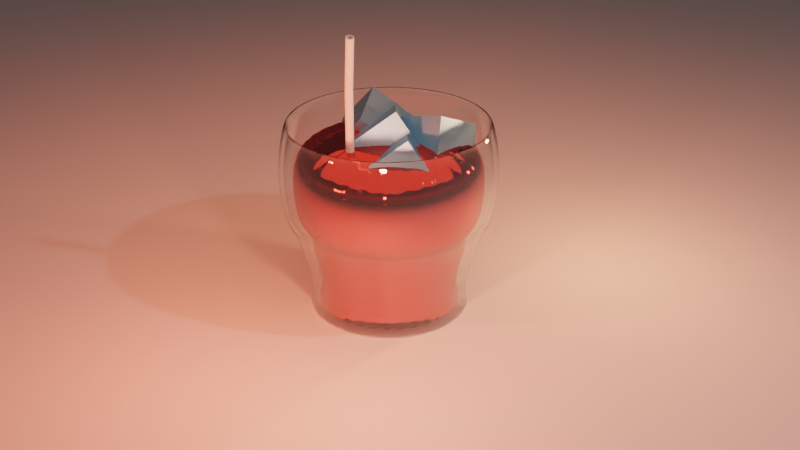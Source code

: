 # Source: juiceglass1.blend  (saved by Blender 3.4.6; exported with 4.5.12 LTS)
import bpy
from mathutils import Matrix  # noqa: F401  (used for matrix-valued properties, if any)

bpy.ops.wm.read_factory_settings(use_empty=True)
scene = bpy.context.scene
scene.name = 'Scene'

# ---- collections
col_collection = bpy.data.collections.new('Collection'); scene.collection.children.link(col_collection)

# ---- materials (node trees are filled in below, after node groups)
mat_material_001 = bpy.data.materials.new('Material.001')
mat_material_001.use_transparent_shadow = False
mat_material_002 = bpy.data.materials.new('Material.002')
mat_material_002.use_transparent_shadow = False
mat_material_003 = bpy.data.materials.new('Material.003')
mat_material_003.use_transparent_shadow = False

# ---- node groups
ng_auto_smooth = bpy.data.node_groups.new('Auto Smooth', 'GeometryNodeTree')
_s = ng_auto_smooth.interface.new_socket(name='Geometry', in_out='OUTPUT', socket_type='NodeSocketGeometry')
_s = ng_auto_smooth.interface.new_socket(name='Geometry', in_out='INPUT', socket_type='NodeSocketGeometry')
_s = ng_auto_smooth.interface.new_socket(name='Angle', in_out='INPUT', socket_type='NodeSocketFloat')
_s.subtype = 'ANGLE'
_s.min_value = 0.0
_s.max_value = 3.142
ng_auto_smooth.is_modifier = True
_N = ng_auto_smooth.nodes; _L = ng_auto_smooth.links
n0 = _N.new('NodeGroupOutput'); n0.name = 'Group Output'; n0.location = (480, -100)
n1 = _N.new('NodeGroupInput'); n1.name = 'Group Input'; n1.location = (-420, -300)
n2 = _N.new('NodeGroupInput'); n2.name = 'Group Input.001'; n2.location = (-60, -100)
n3 = _N.new('GeometryNodeSetShadeSmooth'); n3.name = 'Set Shade Smooth'; n3.location = (120, -100)
n3.domain = 'EDGE'
n4 = _N.new('GeometryNodeSetShadeSmooth'); n4.name = 'Set Shade Smooth.001'; n4.location = (300, -100)
n5 = _N.new('GeometryNodeInputMeshEdgeAngle'); n5.name = 'Edge Angle'; n5.location = (-420, -220)
n6 = _N.new('GeometryNodeInputEdgeSmooth'); n6.name = 'Is Edge Smooth'; n6.location = (-60, -160)
n7 = _N.new('GeometryNodeInputShadeSmooth'); n7.name = 'Is Face Smooth'; n7.location = (-240, -340)
n8 = _N.new('FunctionNodeBooleanMath'); n8.name = 'Boolean Math'; n8.location = (-60, -220)
n9 = _N.new('FunctionNodeCompare'); n9.name = 'Compare'; n9.location = (-240, -180)
n9.operation = 'LESS_EQUAL'
_L.new(n5.outputs[0], n9.inputs[0])
_L.new(n4.outputs[0], n0.inputs[0])
_L.new(n1.outputs[1], n9.inputs[1])
_L.new(n9.outputs[0], n8.inputs[0])
_L.new(n7.outputs[0], n8.inputs[1])
_L.new(n2.outputs[0], n3.inputs[0])
_L.new(n6.outputs[0], n3.inputs[1])
_L.new(n3.outputs[0], n4.inputs[0])
_L.new(n8.outputs[0], n3.inputs[2])
n0.is_active_output = True

# ---- material node trees
mat_material_001.use_nodes = True; mat_material_001.node_tree.nodes.clear()
_N = mat_material_001.node_tree.nodes; _L = mat_material_001.node_tree.links
n0 = _N.new('ShaderNodeOutputMaterial'); n0.name = 'Material Output'; n0.location = (300, 300)
n1 = _N.new('ShaderNodeBsdfGlass'); n1.name = 'Glass BSDF'; n1.location = (10, 300)
n1.distribution = 'BECKMANN'
n1.inputs[2].default_value = 1.45
_L.new(n1.outputs[0], n0.inputs[0])
n0.is_active_output = True
mat_material_002.use_nodes = True; mat_material_002.node_tree.nodes.clear()
_N = mat_material_002.node_tree.nodes; _L = mat_material_002.node_tree.links
n0 = _N.new('ShaderNodeOutputMaterial'); n0.name = 'Material Output'; n0.location = (300, 300)
n1 = _N.new('ShaderNodeBsdfAnisotropic'); n1.name = 'Glossy BSDF'; n1.location = (10, 300)
n1.distribution = 'GGX'
n1.inputs[0].default_value = (0.8, 0.1192, 0.1166, 1.0)
n1.inputs[1].default_value = 0.0
_L.new(n1.outputs[0], n0.inputs[0])
n0.is_active_output = True
mat_material_003.use_nodes = True; mat_material_003.node_tree.nodes.clear()
_N = mat_material_003.node_tree.nodes; _L = mat_material_003.node_tree.links
n0 = _N.new('ShaderNodeOutputMaterial'); n0.name = 'Material Output'; n0.location = (300, 300)
n1 = _N.new('ShaderNodeBsdfAnisotropic'); n1.name = 'Glossy BSDF'; n1.location = (10, 300)
n1.distribution = 'GGX'
n1.inputs[0].default_value = (0.226, 0.571, 0.8, 1.0)
_L.new(n1.outputs[0], n0.inputs[0])
n0.is_active_output = True

# ---- world
world_world = bpy.data.worlds.new('World'); scene.world = world_world
world_world.use_nodes = True; world_world.node_tree.nodes.clear()
_N = world_world.node_tree.nodes; _L = world_world.node_tree.links
n0 = _N.new('ShaderNodeOutputWorld'); n0.name = 'World Output'; n0.location = (300, 300)
n1 = _N.new('ShaderNodeBackground'); n1.name = 'Background'; n1.location = (10, 300)
n1.inputs[0].default_value = (0.05088, 0.05088, 0.05088, 1.0)
_L.new(n1.outputs[0], n0.inputs[0])
n0.is_active_output = True
world_world.color = (0.05088, 0.05088, 0.05088)
world_world.use_sun_shadow = False
world_world.sun_shadow_jitter_overblur = 0.0

# ---- cameras
cam_camera = bpy.data.cameras.new('Camera')
cam_camera.clip_end = 100.0
cam_camera.ortho_scale = 7.314

# ---- lights
light_light = bpy.data.lights.new('Light', 'POINT')
light_light.transmission_factor = 0.0
light_light.energy = 240.0
light_light.shadow_soft_size = 0.1
light_light.shadow_maximum_resolution = 0.006
light_light.use_absolute_resolution = True
light_area = bpy.data.lights.new('Area', 'AREA')
light_area.color = (1.0, 0.2095, 0.09432)
light_area.transmission_factor = 0.0
light_area.energy = 353.4
light_area.shadow_soft_size = 1.0
light_area.shadow_maximum_resolution = 0.006
light_area.use_absolute_resolution = True
light_area.size = 1.0
light_area.size_y = 1.0
light_light_001 = bpy.data.lights.new('Light.001', 'POINT')
light_light_001.color = (1.0, 0.2637, 0.1624)
light_light_001.transmission_factor = 0.0
light_light_001.energy = 240.0
light_light_001.shadow_soft_size = 0.1
light_light_001.shadow_maximum_resolution = 0.006
light_light_001.use_absolute_resolution = True
light_light_002 = bpy.data.lights.new('Light.002', 'POINT')
light_light_002.color = (1.0, 0.2981, 0.145)
light_light_002.transmission_factor = 0.0
light_light_002.energy = 240.0
light_light_002.shadow_soft_size = 0.1
light_light_002.shadow_maximum_resolution = 0.006
light_light_002.use_absolute_resolution = True
light_light_003 = bpy.data.lights.new('Light.003', 'POINT')
light_light_003.color = (1.0, 0.1384, 0.07619)
light_light_003.transmission_factor = 0.0
light_light_003.energy = 240.0
light_light_003.shadow_soft_size = 0.1
light_light_003.shadow_maximum_resolution = 0.006
light_light_003.use_absolute_resolution = True

# ---- meshes
me_plane = bpy.data.meshes.new('Plane')
me_plane.from_pydata([(-1.0, -1.0, 0.0), (1.0, -1.0, 0.0), (-1.0, 1.0, 0.0), (1.0, 1.0, 0.0)], [], [(0, 1, 3, 2)])
_uv = me_plane.uv_layers.new(name='UVMap')
_uv.uv.foreach_set('vector', [0.0, 0.0, 1.0, 0.0, 1.0, 1.0, 0.0, 1.0])
me_plane.update()
me_cylinder_001 = bpy.data.meshes.new('Cylinder.001')
me_cylinder_001.from_pydata([(0.0, -1.142, -1.0), (0.0, 1.0, 1.0), (-0.2228, -1.12, -1.0), (0.1951, 0.9808, 1.0), (-0.4371, -1.055, -1.0), (0.3827, 0.9239, 1.0), (-0.6346, -0.9497, -1.0), (0.5556, 0.8315, 1.0), (-0.8077, -0.8077, -1.0), (0.7071, 0.7071, 1.0), (-0.9497, -0.6346, -1.0), (0.8315, 0.5556, 1.0), (-1.055, -0.4371, -1.0), (0.9239, 0.3827, 1.0), (-1.12, -0.2228, -1.0), (0.9808, 0.1951, 1.0), (-1.142, 0.0, -1.0), (1.0, 0.0, 1.0), (-1.12, 0.2228, -1.0), (0.9808, -0.1951, 1.0), (-1.055, 0.4371, -1.0), (0.9239, -0.3827, 1.0), (-0.9497, 0.6346, -1.0), (0.8315, -0.5556, 1.0), (-0.8077, 0.8077, -1.0), (0.7071, -0.7071, 1.0), (-0.6346, 0.9497, -1.0), (0.5556, -0.8315, 1.0), (-0.4371, 1.055, -1.0), (0.3827, -0.9239, 1.0), (-0.2228, 1.12, -1.0), (0.1951, -0.9808, 1.0), (0.0, 1.142, -1.0), (0.0, -1.0, 1.0), (0.2228, 1.12, -1.0), (-0.1951, -0.9808, 1.0), (0.4371, 1.055, -1.0), (-0.3827, -0.9239, 1.0), (0.6346, 0.9497, -1.0), (-0.5556, -0.8315, 1.0), (0.8077, 0.8077, -1.0), (-0.7071, -0.7071, 1.0), (0.9497, 0.6346, -1.0), (-0.8315, -0.5556, 1.0), (1.055, 0.4371, -1.0), (-0.9239, -0.3827, 1.0), (1.12, 0.2228, -1.0), (-0.9808, -0.1951, 1.0), (1.142, 0.0, -1.0), (-1.0, 0.0, 1.0), (1.12, -0.2228, -1.0), (-0.9808, 0.1951, 1.0), (1.055, -0.4371, -1.0), (-0.9239, 0.3827, 1.0), (0.9497, -0.6346, -1.0), (-0.8315, 0.5556, 1.0), (0.8077, -0.8077, -1.0), (-0.7071, 0.7071, 1.0), (0.6346, -0.9497, -1.0), (-0.5556, 0.8315, 1.0), (0.4371, -1.055, -1.0), (-0.3827, 0.9239, 1.0), (0.2228, -1.12, -1.0), (-0.1951, 0.9808, 1.0), (3.956e-09, 0.6733, -1.0), (0.1313, 0.6603, -1.0), (0.2577, 0.622, -1.0), (0.3741, 0.5598, -1.0), (0.4761, 0.4761, -1.0), (0.5598, 0.3741, -1.0), (0.622, 0.2577, -1.0), (0.6603, 0.1313, -1.0), (0.6733, 4.869e-09, -1.0), (0.6603, -0.1313, -1.0), (0.622, -0.2577, -1.0), (0.5598, -0.3741, -1.0), (0.4761, -0.4761, -1.0), (0.3741, -0.5598, -1.0), (0.2577, -0.622, -1.0), (0.1313, -0.6603, -1.0), (3.956e-09, -0.6733, -1.0), (-0.1313, -0.6603, -1.0), (-0.2577, -0.622, -1.0), (-0.3741, -0.5598, -1.0), (-0.4761, -0.4761, -1.0), (-0.5598, -0.3741, -1.0), (-0.622, -0.2577, -1.0), (-0.6603, -0.1313, -1.0), (-0.6733, 4.869e-09, -1.0), (-0.6603, 0.1313, -1.0), (-0.622, 0.2577, -1.0), (-0.5598, 0.3741, -1.0), (-0.4761, 0.4761, -1.0), (-0.3741, 0.5598, -1.0), (-0.2577, 0.622, -1.0), (-0.1313, 0.6603, -1.0), (-3.162e-10, 1.018, -0.01545), (0.1985, 0.9981, -0.01545), (0.3894, 0.9402, -0.01545), (0.5654, 0.8461, -0.01545), (0.7196, 0.7196, -0.01545), (0.8461, 0.5654, -0.01545), (0.9402, 0.3894, -0.01545), (0.9981, 0.1985, -0.01545), (1.018, 1.376e-09, -0.01545), (0.9981, -0.1985, -0.01545), (0.9402, -0.3894, -0.01545), (0.8461, -0.5654, -0.01545), (0.7196, -0.7196, -0.01545), (0.5654, -0.8461, -0.01545), (0.3894, -0.9402, -0.01545), (0.1985, -0.9981, -0.01545), (-3.162e-10, -1.018, -0.01545), (-0.1985, -0.9981, -0.01545), (-0.3894, -0.9402, -0.01545), (-0.5654, -0.8461, -0.01545), (-0.7196, -0.7196, -0.01545), (-0.8461, -0.5654, -0.01545), (-0.9402, -0.3894, -0.01545), (-0.9981, -0.1985, -0.01545), (-1.018, 1.376e-09, -0.01545), (-0.9981, 0.1985, -0.01545), (-0.9402, 0.3894, -0.01545), (-0.8461, 0.5654, -0.01545), (-0.7196, 0.7196, -0.01545), (-0.5654, 0.8461, -0.01545), (-0.3894, 0.9402, -0.01545), (-0.1985, 0.9981, -0.01545), (0.181, 0.9102, -0.01545), (0.3551, 0.8574, -0.01545), (0.5156, 0.7716, -0.01545), (0.6562, 0.6562, -0.01545), (0.7716, 0.5156, -0.01545), (0.8574, 0.3551, -0.01545), (0.9102, 0.181, -0.01545), (0.928, 1.255e-09, -0.01545), (0.9102, -0.181, -0.01545), (0.8574, -0.3551, -0.01545), (0.7716, -0.5156, -0.01545), (0.6562, -0.6562, -0.01545), (0.5156, -0.7716, -0.01545), (0.3551, -0.8574, -0.01545), (0.181, -0.9102, -0.01545), (-2.892e-10, -0.928, -0.01545), (-0.181, -0.9102, -0.01545), (-0.3551, -0.8574, -0.01545), (-0.5156, -0.7716, -0.01545), (-0.6562, -0.6562, -0.01545), (-0.7716, -0.5156, -0.01545), (-0.8574, -0.3551, -0.01545), (-0.9102, -0.181, -0.01545), (-0.928, 1.255e-09, -0.01545), (-0.9102, 0.181, -0.01545), (-0.8574, 0.3551, -0.01545), (-0.7716, 0.5156, -0.01545), (-0.6562, 0.6562, -0.01545), (-0.5156, 0.7716, -0.01545), (-0.3551, 0.8574, -0.01545), (-0.181, 0.9102, -0.01545), (-2.892e-10, 0.928, -0.01545), (-5.349e-10, 1.087, 0.4842), (0.2121, 1.066, 0.4842), (0.4161, 1.005, 0.4842), (0.6041, 0.9041, 0.4842), (0.7689, 0.7689, 0.4842), (0.9041, 0.6041, 0.4842), (1.005, 0.4161, 0.4842), (1.066, 0.2121, 0.4842), (1.087, 2.201e-09, 0.4842), (1.066, -0.2121, 0.4842), (1.005, -0.4161, 0.4842), (0.9041, -0.6041, 0.4842), (0.7689, -0.7689, 0.4842), (0.6041, -0.9041, 0.4842), (0.4161, -1.005, 0.4842), (0.2121, -1.066, 0.4842), (-5.349e-10, -1.087, 0.4842), (-0.2121, -1.066, 0.4842), (-0.4161, -1.005, 0.4842), (-0.6041, -0.9041, 0.4842), (-0.7689, -0.7689, 0.4842), (-0.9041, -0.6041, 0.4842), (-1.005, -0.4161, 0.4842), (-1.066, -0.2121, 0.4842), (-1.087, 2.201e-09, 0.4842), (-1.066, 0.2121, 0.4842), (-1.005, 0.4161, 0.4842), (-0.9041, 0.6041, 0.4842), (-0.7689, 0.7689, 0.4842), (-0.6041, 0.9041, 0.4842), (-0.4161, 1.005, 0.4842), (-0.2121, 1.066, 0.4842), (0.0, 1.0, -1.0), (0.1951, 0.9808, -1.0), (0.3827, 0.9239, -1.0), (0.5556, 0.8315, -1.0), (0.7071, 0.7071, -1.0), (0.8315, 0.5556, -1.0), (0.9239, 0.3827, -1.0), (0.9808, 0.1951, -1.0), (1.0, 0.0, -1.0), (0.9808, -0.1951, -1.0), (0.9239, -0.3827, -1.0), (0.8315, -0.5556, -1.0), (0.7071, -0.7071, -1.0), (0.5556, -0.8315, -1.0), (0.3827, -0.9239, -1.0), (0.1951, -0.9808, -1.0), (0.0, -1.0, -1.0), (-0.1951, -0.9808, -1.0), (-0.3827, -0.9239, -1.0), (-0.5556, -0.8315, -1.0), (-0.7071, -0.7071, -1.0), (-0.8315, -0.5556, -1.0), (-0.9239, -0.3827, -1.0), (-0.9808, -0.1951, -1.0), (-1.0, 0.0, -1.0), (-0.9808, 0.1951, -1.0), (-0.9239, 0.3827, -1.0), (-0.8315, 0.5556, -1.0), (-0.7071, 0.7071, -1.0), (-0.5556, 0.8315, -1.0), (-0.3827, 0.9239, -1.0), (-0.1951, 0.9808, -1.0)], [], [(160, 1, 3, 161), (161, 3, 5, 162), (162, 5, 7, 163), (163, 7, 9, 164), (164, 9, 11, 165), (165, 11, 13, 166), (166, 13, 15, 167), (167, 15, 17, 168), (168, 17, 19, 169), (169, 19, 21, 170), (170, 21, 23, 171), (171, 23, 25, 172), (172, 25, 27, 173), (173, 27, 29, 174), (174, 29, 31, 175), (175, 31, 33, 176), (176, 33, 35, 177), (177, 35, 37, 178), (178, 37, 39, 179), (179, 39, 41, 180), (180, 41, 43, 181), (181, 43, 45, 182), (182, 45, 47, 183), (183, 47, 49, 184), (184, 49, 51, 185), (185, 51, 53, 186), (186, 53, 55, 187), (187, 55, 57, 188), (188, 57, 59, 189), (189, 59, 61, 190), (190, 61, 63, 191), (191, 63, 1, 160), (0, 2, 4, 6, 8, 10, 12, 14, 16, 18, 20, 22, 24, 26, 28, 30, 32, 34, 36, 38, 40, 42, 44, 46, 48, 50, 52, 54, 56, 58, 60, 62), (223, 95, 64, 192), (222, 94, 95, 223), (221, 93, 94, 222), (220, 92, 93, 221), (219, 91, 92, 220), (218, 90, 91, 219), (217, 89, 90, 218), (216, 88, 89, 217), (215, 87, 88, 216), (214, 86, 87, 215), (213, 85, 86, 214), (212, 84, 85, 213), (211, 83, 84, 212), (210, 82, 83, 211), (209, 81, 82, 210), (208, 80, 81, 209), (207, 79, 80, 208), (206, 78, 79, 207), (205, 77, 78, 206), (204, 76, 77, 205), (203, 75, 76, 204), (202, 74, 75, 203), (201, 73, 74, 202), (200, 72, 73, 201), (199, 71, 72, 200), (198, 70, 71, 199), (197, 69, 70, 198), (196, 68, 69, 197), (195, 67, 68, 196), (194, 66, 67, 195), (193, 65, 66, 194), (192, 64, 65, 193), (158, 127, 96, 159), (157, 126, 127, 158), (156, 125, 126, 157), (155, 124, 125, 156), (154, 123, 124, 155), (153, 122, 123, 154), (152, 121, 122, 153), (151, 120, 121, 152), (150, 119, 120, 151), (149, 118, 119, 150), (148, 117, 118, 149), (147, 116, 117, 148), (146, 115, 116, 147), (145, 114, 115, 146), (144, 113, 114, 145), (143, 112, 113, 144), (142, 111, 112, 143), (141, 110, 111, 142), (140, 109, 110, 141), (139, 108, 109, 140), (138, 107, 108, 139), (137, 106, 107, 138), (136, 105, 106, 137), (135, 104, 105, 136), (134, 103, 104, 135), (133, 102, 103, 134), (132, 101, 102, 133), (131, 100, 101, 132), (130, 99, 100, 131), (129, 98, 99, 130), (128, 97, 98, 129), (159, 96, 97, 128), (64, 159, 128, 65), (65, 128, 129, 66), (66, 129, 130, 67), (67, 130, 131, 68), (68, 131, 132, 69), (69, 132, 133, 70), (70, 133, 134, 71), (71, 134, 135, 72), (72, 135, 136, 73), (73, 136, 137, 74), (74, 137, 138, 75), (75, 138, 139, 76), (76, 139, 140, 77), (77, 140, 141, 78), (78, 141, 142, 79), (79, 142, 143, 80), (80, 143, 144, 81), (81, 144, 145, 82), (82, 145, 146, 83), (83, 146, 147, 84), (84, 147, 148, 85), (85, 148, 149, 86), (86, 149, 150, 87), (87, 150, 151, 88), (88, 151, 152, 89), (89, 152, 153, 90), (90, 153, 154, 91), (91, 154, 155, 92), (92, 155, 156, 93), (93, 156, 157, 94), (94, 157, 158, 95), (95, 158, 159, 64), (127, 191, 160, 96), (126, 190, 191, 127), (125, 189, 190, 126), (124, 188, 189, 125), (123, 187, 188, 124), (122, 186, 187, 123), (121, 185, 186, 122), (120, 184, 185, 121), (119, 183, 184, 120), (118, 182, 183, 119), (117, 181, 182, 118), (116, 180, 181, 117), (115, 179, 180, 116), (114, 178, 179, 115), (113, 177, 178, 114), (112, 176, 177, 113), (111, 175, 176, 112), (110, 174, 175, 111), (109, 173, 174, 110), (108, 172, 173, 109), (107, 171, 172, 108), (106, 170, 171, 107), (105, 169, 170, 106), (104, 168, 169, 105), (103, 167, 168, 104), (102, 166, 167, 103), (101, 165, 166, 102), (100, 164, 165, 101), (99, 163, 164, 100), (98, 162, 163, 99), (97, 161, 162, 98), (96, 160, 161, 97), (2, 0, 192, 193), (4, 2, 193, 194), (6, 4, 194, 195), (8, 6, 195, 196), (10, 8, 196, 197), (12, 10, 197, 198), (14, 12, 198, 199), (16, 14, 199, 200), (18, 16, 200, 201), (20, 18, 201, 202), (22, 20, 202, 203), (24, 22, 203, 204), (26, 24, 204, 205), (28, 26, 205, 206), (30, 28, 206, 207), (32, 30, 207, 208), (34, 32, 208, 209), (36, 34, 209, 210), (38, 36, 210, 211), (40, 38, 211, 212), (42, 40, 212, 213), (44, 42, 213, 214), (46, 44, 214, 215), (48, 46, 215, 216), (50, 48, 216, 217), (52, 50, 217, 218), (54, 52, 218, 219), (56, 54, 219, 220), (58, 56, 220, 221), (60, 58, 221, 222), (62, 60, 222, 223), (0, 62, 223, 192)])
me_cylinder_001.polygons.foreach_set('use_smooth', [True] * 193)
_uv = me_cylinder_001.uv_layers.new(name='UVMap')
_uv.uv.foreach_set('vector', [1.0, 0.8711, 1.0, 1.0, 0.9688, 1.0, 0.9688, 0.8711, 0.9688, 0.8711, 0.9688, 1.0, 0.9375, 1.0, 0.9375, 0.8711, 0.9375, 0.8711, 0.9375, 1.0, 0.9062, 1.0, 0.9062, 0.8711, 0.9062, 0.8711, 0.9062, 1.0, 0.875, 1.0, 0.875, 0.8711, 0.875, 0.8711, 0.875, 1.0, 0.8438, 1.0, 0.8438, 0.8711, 0.8438, 0.8711, 0.8438, 1.0, 0.8125, 1.0, 0.8125, 0.8711, 0.8125, 0.8711, 0.8125, 1.0, 0.7812, 1.0, 0.7812, 0.8711, 0.7812, 0.8711, 0.7812, 1.0, 0.75, 1.0, 0.75, 0.8711, 0.75, 0.8711, 0.75, 1.0, 0.7188, 1.0, 0.7188, 0.8711, 0.7188, 0.8711, 0.7188, 1.0, 0.6875, 1.0, 0.6875, 0.8711, 0.6875, 0.8711, 0.6875, 1.0, 0.6562, 1.0, 0.6562, 0.8711, 0.6562, 0.8711, 0.6562, 1.0, 0.625, 1.0, 0.625, 0.8711, 0.625, 0.8711, 0.625, 1.0, 0.5938, 1.0, 0.5938, 0.8711, 0.5938, 0.8711, 0.5938, 1.0, 0.5625, 1.0, 0.5625, 0.8711, 0.5625, 0.8711, 0.5625, 1.0, 0.5312, 1.0, 0.5312, 0.8711, 0.5312, 0.8711, 0.5312, 1.0, 0.5, 1.0, 0.5, 0.8711, 0.5, 0.8711, 0.5, 1.0, 0.4688, 1.0, 0.4688, 0.8711, 0.4688, 0.8711, 0.4688, 1.0, 0.4375, 1.0, 0.4375, 0.8711, 0.4375, 0.8711, 0.4375, 1.0, 0.4062, 1.0, 0.4062, 0.8711, 0.4062, 0.8711, 0.4062, 1.0, 0.375, 1.0, 0.375, 0.8711, 0.375, 0.8711, 0.375, 1.0, 0.3438, 1.0, 0.3438, 0.8711, 0.3438, 0.8711, 0.3438, 1.0, 0.3125, 1.0, 0.3125, 0.8711, 0.3125, 0.8711, 0.3125, 1.0, 0.2812, 1.0, 0.2812, 0.8711, 0.2812, 0.8711, 0.2812, 1.0, 0.25, 1.0, 0.25, 0.8711, 0.25, 0.8711, 0.25, 1.0, 0.2188, 1.0, 0.2188, 0.8711, 0.2188, 0.8711, 0.2188, 1.0, 0.1875, 1.0, 0.1875, 0.8711, 0.1875, 0.8711, 0.1875, 1.0, 0.1562, 1.0, 0.1562, 0.8711, 0.1562, 0.8711, 0.1562, 1.0, 0.125, 1.0, 0.125, 0.8711, 0.125, 0.8711, 0.125, 1.0, 0.09375, 1.0, 0.09375, 0.8711, 0.09375, 0.8711, 0.09375, 1.0, 0.0625, 1.0, 0.0625, 0.8711, 0.0625, 0.8711, 0.0625, 1.0, 0.03125, 1.0, 0.03125, 0.8711, 0.03125, 0.8711, 0.03125, 1.0, 0.0, 1.0, 0.0, 0.8711, 0.75, -0.02414, 0.6965, -0.01887, 0.6451, -0.003269, 0.5977, 0.02206, 0.5562, 0.05616, 0.5221, 0.0977, 0.4967, 0.1451, 0.4811, 0.1965, 0.4759, 0.25, 0.4811, 0.3035, 0.4967, 0.3549, 0.5221, 0.4023, 0.5562, 0.4438, 0.5977, 0.4779, 0.6451, 0.5033, 0.6965, 0.5189, 0.75, 0.5241, 0.8035, 0.5189, 0.8549, 0.5033, 0.9023, 0.4779, 0.9438, 0.4438, 0.9779, 0.4023, 1.003, 0.3549, 1.019, 0.3035, 1.024, 0.25, 1.019, 0.1965, 1.003, 0.1451, 0.9779, 0.0977, 0.9438, 0.05616, 0.9023, 0.02206, 0.8549, -0.003269, 0.8035, -0.01887, 0.03125, 0.5, 0.03125, 0.5, 0.0, 0.5, 0.0, 0.5, 0.0625, 0.5, 0.0625, 0.5, 0.03125, 0.5, 0.03125, 0.5, 0.09375, 0.5, 0.09375, 0.5, 0.0625, 0.5, 0.0625, 0.5, 0.125, 0.5, 0.125, 0.5, 0.09375, 0.5, 0.09375, 0.5, 0.1562, 0.5, 0.1562, 0.5, 0.125, 0.5, 0.125, 0.5, 0.1875, 0.5, 0.1875, 0.5, 0.1562, 0.5, 0.1562, 0.5, 0.2188, 0.5, 0.2188, 0.5, 0.1875, 0.5, 0.1875, 0.5, 0.25, 0.5, 0.25, 0.5, 0.2188, 0.5, 0.2188, 0.5, 0.2812, 0.5, 0.2812, 0.5, 0.25, 0.5, 0.25, 0.5, 0.3125, 0.5, 0.3125, 0.5, 0.2812, 0.5, 0.2812, 0.5, 0.3438, 0.5, 0.3438, 0.5, 0.3125, 0.5, 0.3125, 0.5, 0.375, 0.5, 0.375, 0.5, 0.3438, 0.5, 0.3438, 0.5, 0.4062, 0.5, 0.4062, 0.5, 0.375, 0.5, 0.375, 0.5, 0.4375, 0.5, 0.4375, 0.5, 0.4062, 0.5, 0.4062, 0.5, 0.4688, 0.5, 0.4688, 0.5, 0.4375, 0.5, 0.4375, 0.5, 0.5, 0.5, 0.5, 0.5, 0.4688, 0.5, 0.4688, 0.5, 0.5312, 0.5, 0.5312, 0.5, 0.5, 0.5, 0.5, 0.5, 0.5625, 0.5, 0.5625, 0.5, 0.5312, 0.5, 0.5312, 0.5, 0.5938, 0.5, 0.5938, 0.5, 0.5625, 0.5, 0.5625, 0.5, 0.625, 0.5, 0.625, 0.5, 0.5938, 0.5, 0.5938, 0.5, 0.6562, 0.5, 0.6562, 0.5, 0.625, 0.5, 0.625, 0.5, 0.6875, 0.5, 0.6875, 0.5, 0.6562, 0.5, 0.6562, 0.5, 0.7188, 0.5, 0.7188, 0.5, 0.6875, 0.5, 0.6875, 0.5, 0.75, 0.5, 0.75, 0.5, 0.7188, 0.5, 0.7188, 0.5, 0.7812, 0.5, 0.7812, 0.5, 0.75, 0.5, 0.75, 0.5, 0.8125, 0.5, 0.8125, 0.5, 0.7812, 0.5, 0.7812, 0.5, 0.8438, 0.5, 0.8438, 0.5, 0.8125, 0.5, 0.8125, 0.5, 0.875, 0.5, 0.875, 0.5, 0.8438, 0.5, 0.8438, 0.5, 0.9062, 0.5, 0.9062, 0.5, 0.875, 0.5, 0.875, 0.5, 0.9375, 0.5, 0.9375, 0.5, 0.9062, 0.5, 0.9062, 0.5, 0.9688, 0.5, 0.9688, 0.5, 0.9375, 0.5, 0.9375, 0.5, 1.0, 0.5, 1.0, 0.5, 0.9688, 0.5, 0.9688, 0.5, 0.03125, 0.7461, 0.03125, 0.7461, 0.0, 0.7461, 0.0, 0.7461, 0.0625, 0.7461, 0.0625, 0.7461, 0.03125, 0.7461, 0.03125, 0.7461, 0.09375, 0.7461, 0.09375, 0.7461, 0.0625, 0.7461, 0.0625, 0.7461, 0.125, 0.7461, 0.125, 0.7461, 0.09375, 0.7461, 0.09375, 0.7461, 0.1562, 0.7461, 0.1563, 0.7461, 0.125, 0.7461, 0.125, 0.7461, 0.1875, 0.7461, 0.1875, 0.7461, 0.1563, 0.7461, 0.1562, 0.7461, 0.2188, 0.7461, 0.2188, 0.7461, 0.1875, 0.7461, 0.1875, 0.7461, 0.25, 0.7461, 0.25, 0.7461, 0.2188, 0.7461, 0.2188, 0.7461, 0.2812, 0.7461, 0.2812, 0.7461, 0.25, 0.7461, 0.25, 0.7461, 0.3125, 0.7461, 0.3125, 0.7461, 0.2812, 0.7461, 0.2812, 0.7461, 0.3438, 0.7461, 0.3438, 0.7461, 0.3125, 0.7461, 0.3125, 0.7461, 0.375, 0.7461, 0.375, 0.7461, 0.3438, 0.7461, 0.3438, 0.7461, 0.4063, 0.7461, 0.4062, 0.7461, 0.375, 0.7461, 0.375, 0.7461, 0.4375, 0.7461, 0.4375, 0.7461, 0.4062, 0.7461, 0.4063, 0.7461, 0.4688, 0.7461, 0.4688, 0.7461, 0.4375, 0.7461, 0.4375, 0.7461, 0.5, 0.7461, 0.5, 0.7461, 0.4688, 0.7461, 0.4688, 0.7461, 0.5312, 0.7461, 0.5312, 0.7461, 0.5, 0.7461, 0.5, 0.7461, 0.5625, 0.7461, 0.5625, 0.7461, 0.5312, 0.7461, 0.5312, 0.7461, 0.5938, 0.7461, 0.5938, 0.7461, 0.5625, 0.7461, 0.5625, 0.7461, 0.625, 0.7461, 0.625, 0.7461, 0.5938, 0.7461, 0.5938, 0.7461, 0.6562, 0.7461, 0.6562, 0.7461, 0.625, 0.7461, 0.625, 0.7461, 0.6875, 0.7461, 0.6875, 0.7461, 0.6562, 0.7461, 0.6562, 0.7461, 0.7188, 0.7461, 0.7188, 0.7461, 0.6875, 0.7461, 0.6875, 0.7461, 0.75, 0.7461, 0.75, 0.7461, 0.7188, 0.7461, 0.7188, 0.7461, 0.7812, 0.7461, 0.7812, 0.7461, 0.75, 0.7461, 0.75, 0.7461, 0.8125, 0.7461, 0.8125, 0.7461, 0.7812, 0.7461, 0.7812, 0.7461, 0.8438, 0.7461, 0.8438, 0.7461, 0.8125, 0.7461, 0.8125, 0.7461, 0.875, 0.7461, 0.875, 0.7461, 0.8438, 0.7461, 0.8438, 0.7461, 0.9063, 0.7461, 0.9062, 0.7461, 0.875, 0.7461, 0.875, 0.7461, 0.9375, 0.7461, 0.9375, 0.7461, 0.9062, 0.7461, 0.9063, 0.7461, 0.9688, 0.7461, 0.9688, 0.7461, 0.9375, 0.7461, 0.9375, 0.7461, 1.0, 0.7461, 1.0, 0.7461, 0.9688, 0.7461, 0.9688, 0.7461, 1.0, 0.5, 1.0, 0.7461, 0.9688, 0.7461, 0.9688, 0.5, 0.9688, 0.5, 0.9688, 0.7461, 0.9375, 0.7461, 0.9375, 0.5, 0.9375, 0.5, 0.9375, 0.7461, 0.9063, 0.7461, 0.9062, 0.5, 0.9062, 0.5, 0.9063, 0.7461, 0.875, 0.7461, 0.875, 0.5, 0.875, 0.5, 0.875, 0.7461, 0.8438, 0.7461, 0.8438, 0.5, 0.8438, 0.5, 0.8438, 0.7461, 0.8125, 0.7461, 0.8125, 0.5, 0.8125, 0.5, 0.8125, 0.7461, 0.7812, 0.7461, 0.7812, 0.5, 0.7812, 0.5, 0.7812, 0.7461, 0.75, 0.7461, 0.75, 0.5, 0.75, 0.5, 0.75, 0.7461, 0.7188, 0.7461, 0.7188, 0.5, 0.7188, 0.5, 0.7188, 0.7461, 0.6875, 0.7461, 0.6875, 0.5, 0.6875, 0.5, 0.6875, 0.7461, 0.6562, 0.7461, 0.6562, 0.5, 0.6562, 0.5, 0.6562, 0.7461, 0.625, 0.7461, 0.625, 0.5, 0.625, 0.5, 0.625, 0.7461, 0.5938, 0.7461, 0.5938, 0.5, 0.5938, 0.5, 0.5938, 0.7461, 0.5625, 0.7461, 0.5625, 0.5, 0.5625, 0.5, 0.5625, 0.7461, 0.5312, 0.7461, 0.5312, 0.5, 0.5312, 0.5, 0.5312, 0.7461, 0.5, 0.7461, 0.5, 0.5, 0.5, 0.5, 0.5, 0.7461, 0.4688, 0.7461, 0.4688, 0.5, 0.4688, 0.5, 0.4688, 0.7461, 0.4375, 0.7461, 0.4375, 0.5, 0.4375, 0.5, 0.4375, 0.7461, 0.4063, 0.7461, 0.4062, 0.5, 0.4062, 0.5, 0.4063, 0.7461, 0.375, 0.7461, 0.375, 0.5, 0.375, 0.5, 0.375, 0.7461, 0.3438, 0.7461, 0.3438, 0.5, 0.3438, 0.5, 0.3438, 0.7461, 0.3125, 0.7461, 0.3125, 0.5, 0.3125, 0.5, 0.3125, 0.7461, 0.2812, 0.7461, 0.2812, 0.5, 0.2812, 0.5, 0.2812, 0.7461, 0.25, 0.7461, 0.25, 0.5, 0.25, 0.5, 0.25, 0.7461, 0.2188, 0.7461, 0.2188, 0.5, 0.2188, 0.5, 0.2188, 0.7461, 0.1875, 0.7461, 0.1875, 0.5, 0.1875, 0.5, 0.1875, 0.7461, 0.1562, 0.7461, 0.1562, 0.5, 0.1562, 0.5, 0.1562, 0.7461, 0.125, 0.7461, 0.125, 0.5, 0.125, 0.5, 0.125, 0.7461, 0.09375, 0.7461, 0.09375, 0.5, 0.09375, 0.5, 0.09375, 0.7461, 0.0625, 0.7461, 0.0625, 0.5, 0.0625, 0.5, 0.0625, 0.7461, 0.03125, 0.7461, 0.03125, 0.5, 0.03125, 0.5, 0.03125, 0.7461, 0.0, 0.7461, 0.0, 0.5, 0.03125, 0.7461, 0.03125, 0.8711, 0.0, 0.8711, 0.0, 0.7461, 0.0625, 0.7461, 0.0625, 0.8711, 0.03125, 0.8711, 0.03125, 0.7461, 0.09375, 0.7461, 0.09375, 0.8711, 0.0625, 0.8711, 0.0625, 0.7461, 0.125, 0.7461, 0.125, 0.8711, 0.09375, 0.8711, 0.09375, 0.7461, 0.1563, 0.7461, 0.1562, 0.8711, 0.125, 0.8711, 0.125, 0.7461, 0.1875, 0.7461, 0.1875, 0.8711, 0.1562, 0.8711, 0.1563, 0.7461, 0.2188, 0.7461, 0.2188, 0.8711, 0.1875, 0.8711, 0.1875, 0.7461, 0.25, 0.7461, 0.25, 0.8711, 0.2188, 0.8711, 0.2188, 0.7461, 0.2812, 0.7461, 0.2812, 0.8711, 0.25, 0.8711, 0.25, 0.7461, 0.3125, 0.7461, 0.3125, 0.8711, 0.2812, 0.8711, 0.2812, 0.7461, 0.3438, 0.7461, 0.3438, 0.8711, 0.3125, 0.8711, 0.3125, 0.7461, 0.375, 0.7461, 0.375, 0.8711, 0.3438, 0.8711, 0.3438, 0.7461, 0.4062, 0.7461, 0.4062, 0.8711, 0.375, 0.8711, 0.375, 0.7461, 0.4375, 0.7461, 0.4375, 0.8711, 0.4062, 0.8711, 0.4062, 0.7461, 0.4688, 0.7461, 0.4688, 0.8711, 0.4375, 0.8711, 0.4375, 0.7461, 0.5, 0.7461, 0.5, 0.8711, 0.4688, 0.8711, 0.4688, 0.7461, 0.5312, 0.7461, 0.5312, 0.8711, 0.5, 0.8711, 0.5, 0.7461, 0.5625, 0.7461, 0.5625, 0.8711, 0.5312, 0.8711, 0.5312, 0.7461, 0.5938, 0.7461, 0.5938, 0.8711, 0.5625, 0.8711, 0.5625, 0.7461, 0.625, 0.7461, 0.625, 0.8711, 0.5938, 0.8711, 0.5938, 0.7461, 0.6562, 0.7461, 0.6562, 0.8711, 0.625, 0.8711, 0.625, 0.7461, 0.6875, 0.7461, 0.6875, 0.8711, 0.6562, 0.8711, 0.6562, 0.7461, 0.7188, 0.7461, 0.7188, 0.8711, 0.6875, 0.8711, 0.6875, 0.7461, 0.75, 0.7461, 0.75, 0.8711, 0.7188, 0.8711, 0.7188, 0.7461, 0.7812, 0.7461, 0.7812, 0.8711, 0.75, 0.8711, 0.75, 0.7461, 0.8125, 0.7461, 0.8125, 0.8711, 0.7812, 0.8711, 0.7812, 0.7461, 0.8438, 0.7461, 0.8438, 0.8711, 0.8125, 0.8711, 0.8125, 0.7461, 0.875, 0.7461, 0.875, 0.8711, 0.8438, 0.8711, 0.8438, 0.7461, 0.9062, 0.7461, 0.9062, 0.8711, 0.875, 0.8711, 0.875, 0.7461, 0.9375, 0.7461, 0.9375, 0.8711, 0.9062, 0.8711, 0.9062, 0.7461, 0.9688, 0.7461, 0.9688, 0.8711, 0.9375, 0.8711, 0.9375, 0.7461, 1.0, 0.7461, 1.0, 0.8711, 0.9688, 0.8711, 0.9688, 0.7461, 0.6965, -0.01887, 0.75, -0.02414, 0.75, 0.49, 0.7968, 0.4854, 0.6451, -0.003269, 0.6965, -0.01887, 0.7968, 0.4854, 0.8418, 0.4717, 0.5977, 0.02206, 0.6451, -0.003269, 0.8418, 0.4717, 0.8833, 0.4496, 0.5562, 0.05616, 0.5977, 0.02206, 0.8833, 0.4496, 0.9197, 0.4197, 0.5221, 0.0977, 0.5562, 0.05616, 0.9197, 0.4197, 0.9496, 0.3833, 0.4967, 0.1451, 0.5221, 0.0977, 0.9496, 0.3833, 0.9717, 0.3418, 0.4811, 0.1965, 0.4967, 0.1451, 0.9717, 0.3418, 0.9854, 0.2968, 0.4759, 0.25, 0.4811, 0.1965, 0.9854, 0.2968, 0.99, 0.25, 0.4811, 0.3035, 0.4759, 0.25, 0.99, 0.25, 0.9854, 0.2032, 0.4967, 0.3549, 0.4811, 0.3035, 0.9854, 0.2032, 0.9717, 0.1582, 0.5221, 0.4023, 0.4967, 0.3549, 0.9717, 0.1582, 0.9496, 0.1167, 0.5562, 0.4438, 0.5221, 0.4023, 0.9496, 0.1167, 0.9197, 0.08029, 0.5977, 0.4779, 0.5562, 0.4438, 0.9197, 0.08029, 0.8833, 0.05045, 0.6451, 0.5033, 0.5977, 0.4779, 0.8833, 0.05045, 0.8418, 0.02827, 0.6965, 0.5189, 0.6451, 0.5033, 0.8418, 0.02827, 0.7968, 0.01461, 0.75, 0.5241, 0.6965, 0.5189, 0.7968, 0.01461, 0.75, 0.01, 0.8035, 0.5189, 0.75, 0.5241, 0.75, 0.01, 0.7032, 0.01461, 0.8549, 0.5033, 0.8035, 0.5189, 0.7032, 0.01461, 0.6582, 0.02827, 0.9023, 0.4779, 0.8549, 0.5033, 0.6582, 0.02827, 0.6167, 0.05045, 0.9438, 0.4438, 0.9023, 0.4779, 0.6167, 0.05045, 0.5803, 0.08029, 0.9779, 0.4023, 0.9438, 0.4438, 0.5803, 0.08029, 0.5504, 0.1167, 1.003, 0.3549, 0.9779, 0.4023, 0.5504, 0.1167, 0.5283, 0.1582, 1.019, 0.3035, 1.003, 0.3549, 0.5283, 0.1582, 0.5146, 0.2032, 1.024, 0.25, 1.019, 0.3035, 0.5146, 0.2032, 0.51, 0.25, 1.019, 0.1965, 1.024, 0.25, 0.51, 0.25, 0.5146, 0.2968, 1.003, 0.1451, 1.019, 0.1965, 0.5146, 0.2968, 0.5283, 0.3418, 0.9779, 0.0977, 1.003, 0.1451, 0.5283, 0.3418, 0.5504, 0.3833, 0.9438, 0.05616, 0.9779, 0.0977, 0.5504, 0.3833, 0.5803, 0.4197, 0.9023, 0.02206, 0.9438, 0.05616, 0.5803, 0.4197, 0.6167, 0.4496, 0.8549, -0.003269, 0.9023, 0.02206, 0.6167, 0.4496, 0.6582, 0.4717, 0.8035, -0.01887, 0.8549, -0.003269, 0.6582, 0.4717, 0.7032, 0.4854, 0.75, -0.02414, 0.8035, -0.01887, 0.7032, 0.4854, 0.75, 0.49])
me_cylinder_001.materials.append(mat_material_001)
me_cylinder_001.update()
me_cylinder_002 = bpy.data.meshes.new('Cylinder.002')
me_cylinder_002.from_pydata([(0.0, 1.0, -1.0), (0.0, 1.0, 1.0), (0.1951, 0.9808, -1.0), (0.1951, 0.9808, 1.0), (0.3827, 0.9239, -1.0), (0.3827, 0.9239, 1.0), (0.5556, 0.8315, -1.0), (0.5556, 0.8315, 1.0), (0.7071, 0.7071, -1.0), (0.7071, 0.7071, 1.0), (0.8315, 0.5556, -1.0), (0.8315, 0.5556, 1.0), (0.9239, 0.3827, -1.0), (0.9239, 0.3827, 1.0), (0.9808, 0.1951, -1.0), (0.9808, 0.1951, 1.0), (1.0, 0.0, -1.0), (1.0, 0.0, 1.0), (0.9808, -0.1951, -1.0), (0.9808, -0.1951, 1.0), (0.9239, -0.3827, -1.0), (0.9239, -0.3827, 1.0), (0.8315, -0.5556, -1.0), (0.8315, -0.5556, 1.0), (0.7071, -0.7071, -1.0), (0.7071, -0.7071, 1.0), (0.5556, -0.8315, -1.0), (0.5556, -0.8315, 1.0), (0.3827, -0.9239, -1.0), (0.3827, -0.9239, 1.0), (0.1951, -0.9808, -1.0), (0.1951, -0.9808, 1.0), (0.0, -1.0, -1.0), (0.0, -1.0, 1.0), (-0.1951, -0.9808, -1.0), (-0.1951, -0.9808, 1.0), (-0.3827, -0.9239, -1.0), (-0.3827, -0.9239, 1.0), (-0.5556, -0.8315, -1.0), (-0.5556, -0.8315, 1.0), (-0.7071, -0.7071, -1.0), (-0.7071, -0.7071, 1.0), (-0.8315, -0.5556, -1.0), (-0.8315, -0.5556, 1.0), (-0.9239, -0.3827, -1.0), (-0.9239, -0.3827, 1.0), (-0.9808, -0.1951, -1.0), (-0.9808, -0.1951, 1.0), (-1.0, 0.0, -1.0), (-1.0, 0.0, 1.0), (-0.9808, 0.1951, -1.0), (-0.9808, 0.1951, 1.0), (-0.9239, 0.3827, -1.0), (-0.9239, 0.3827, 1.0), (-0.8315, 0.5556, -1.0), (-0.8315, 0.5556, 1.0), (-0.7071, 0.7071, -1.0), (-0.7071, 0.7071, 1.0), (-0.5556, 0.8315, -1.0), (-0.5556, 0.8315, 1.0), (-0.3827, 0.9239, -1.0), (-0.3827, 0.9239, 1.0), (-0.1951, 0.9808, -1.0), (-0.1951, 0.9808, 1.0), (3.956e-09, 0.6733, -1.0), (0.1313, 0.6603, -1.0), (0.2577, 0.622, -1.0), (0.3741, 0.5598, -1.0), (0.4761, 0.4761, -1.0), (0.5598, 0.3741, -1.0), (0.622, 0.2577, -1.0), (0.6603, 0.1313, -1.0), (0.6733, 4.869e-09, -1.0), (0.6603, -0.1313, -1.0), (0.622, -0.2577, -1.0), (0.5598, -0.3741, -1.0), (0.4761, -0.4761, -1.0), (0.3741, -0.5598, -1.0), (0.2577, -0.622, -1.0), (0.1313, -0.6603, -1.0), (3.956e-09, -0.6733, -1.0), (-0.1313, -0.6603, -1.0), (-0.2577, -0.622, -1.0), (-0.3741, -0.5598, -1.0), (-0.4761, -0.4761, -1.0), (-0.5598, -0.3741, -1.0), (-0.622, -0.2577, -1.0), (-0.6603, -0.1313, -1.0), (-0.6733, 4.869e-09, -1.0), (-0.6603, 0.1313, -1.0), (-0.622, 0.2577, -1.0), (-0.5598, 0.3741, -1.0), (-0.4761, 0.4761, -1.0), (-0.3741, 0.5598, -1.0), (-0.2577, 0.622, -1.0), (-0.1313, 0.6603, -1.0), (-3.162e-10, 1.018, -0.01545), (0.1985, 0.9981, -0.01545), (0.3894, 0.9402, -0.01545), (0.5654, 0.8461, -0.01545), (0.7196, 0.7196, -0.01545), (0.8461, 0.5654, -0.01545), (0.9402, 0.3894, -0.01545), (0.9981, 0.1985, -0.01545), (1.018, 1.376e-09, -0.01545), (0.9981, -0.1985, -0.01545), (0.9402, -0.3894, -0.01545), (0.8461, -0.5654, -0.01545), (0.7196, -0.7196, -0.01545), (0.5654, -0.8461, -0.01545), (0.3894, -0.9402, -0.01545), (0.1985, -0.9981, -0.01545), (-3.162e-10, -1.018, -0.01545), (-0.1985, -0.9981, -0.01545), (-0.3894, -0.9402, -0.01545), (-0.5654, -0.8461, -0.01545), (-0.7196, -0.7196, -0.01545), (-0.8461, -0.5654, -0.01545), (-0.9402, -0.3894, -0.01545), (-0.9981, -0.1985, -0.01545), (-1.018, 1.376e-09, -0.01545), (-0.9981, 0.1985, -0.01545), (-0.9402, 0.3894, -0.01545), (-0.8461, 0.5654, -0.01545), (-0.7196, 0.7196, -0.01545), (-0.5654, 0.8461, -0.01545), (-0.3894, 0.9402, -0.01545), (-0.1985, 0.9981, -0.01545), (0.181, 0.9102, -0.01545), (0.3551, 0.8574, -0.01545), (0.5156, 0.7716, -0.01545), (0.6562, 0.6562, -0.01545), (0.7716, 0.5156, -0.01545), (0.8574, 0.3551, -0.01545), (0.9102, 0.181, -0.01545), (0.928, 1.255e-09, -0.01545), (0.9102, -0.181, -0.01545), (0.8574, -0.3551, -0.01545), (0.7716, -0.5156, -0.01545), (0.6562, -0.6562, -0.01545), (0.5156, -0.7716, -0.01545), (0.3551, -0.8574, -0.01545), (0.181, -0.9102, -0.01545), (-2.892e-10, -0.928, -0.01545), (-0.181, -0.9102, -0.01545), (-0.3551, -0.8574, -0.01545), (-0.5156, -0.7716, -0.01545), (-0.6562, -0.6562, -0.01545), (-0.7716, -0.5156, -0.01545), (-0.8574, -0.3551, -0.01545), (-0.9102, -0.181, -0.01545), (-0.928, 1.255e-09, -0.01545), (-0.9102, 0.181, -0.01545), (-0.8574, 0.3551, -0.01545), (-0.7716, 0.5156, -0.01545), (-0.6562, 0.6562, -0.01545), (-0.5156, 0.7716, -0.01545), (-0.3551, 0.8574, -0.01545), (-0.181, 0.9102, -0.01545), (-2.892e-10, 0.928, -0.01545), (-5.349e-10, 1.087, 0.4842), (0.2121, 1.066, 0.4842), (0.4161, 1.005, 0.4842), (0.6041, 0.9041, 0.4842), (0.7689, 0.7689, 0.4842), (0.9041, 0.6041, 0.4842), (1.005, 0.4161, 0.4842), (1.066, 0.2121, 0.4842), (1.087, 2.201e-09, 0.4842), (1.066, -0.2121, 0.4842), (1.005, -0.4161, 0.4842), (0.9041, -0.6041, 0.4842), (0.7689, -0.7689, 0.4842), (0.6041, -0.9041, 0.4842), (0.4161, -1.005, 0.4842), (0.2121, -1.066, 0.4842), (-5.349e-10, -1.087, 0.4842), (-0.2121, -1.066, 0.4842), (-0.4161, -1.005, 0.4842), (-0.6041, -0.9041, 0.4842), (-0.7689, -0.7689, 0.4842), (-0.9041, -0.6041, 0.4842), (-1.005, -0.4161, 0.4842), (-1.066, -0.2121, 0.4842), (-1.087, 2.201e-09, 0.4842), (-1.066, 0.2121, 0.4842), (-1.005, 0.4161, 0.4842), (-0.9041, 0.6041, 0.4842), (-0.7689, 0.7689, 0.4842), (-0.6041, 0.9041, 0.4842), (-0.4161, 1.005, 0.4842), (-0.2121, 1.066, 0.4842)], [], [(160, 1, 3, 161), (161, 3, 5, 162), (162, 5, 7, 163), (163, 7, 9, 164), (164, 9, 11, 165), (165, 11, 13, 166), (166, 13, 15, 167), (167, 15, 17, 168), (168, 17, 19, 169), (169, 19, 21, 170), (170, 21, 23, 171), (171, 23, 25, 172), (172, 25, 27, 173), (173, 27, 29, 174), (174, 29, 31, 175), (175, 31, 33, 176), (176, 33, 35, 177), (177, 35, 37, 178), (178, 37, 39, 179), (179, 39, 41, 180), (180, 41, 43, 181), (181, 43, 45, 182), (182, 45, 47, 183), (183, 47, 49, 184), (184, 49, 51, 185), (185, 51, 53, 186), (186, 53, 55, 187), (187, 55, 57, 188), (188, 57, 59, 189), (189, 59, 61, 190), (3, 1, 63, 61, 59, 57, 55, 53, 51, 49, 47, 45, 43, 41, 39, 37, 35, 33, 31, 29, 27, 25, 23, 21, 19, 17, 15, 13, 11, 9, 7, 5), (190, 61, 63, 191), (191, 63, 1, 160), (0, 2, 4, 6, 8, 10, 12, 14, 16, 18, 20, 22, 24, 26, 28, 30, 32, 34, 36, 38, 40, 42, 44, 46, 48, 50, 52, 54, 56, 58, 60, 62), (62, 95, 64, 0), (60, 94, 95, 62), (58, 93, 94, 60), (56, 92, 93, 58), (54, 91, 92, 56), (52, 90, 91, 54), (50, 89, 90, 52), (48, 88, 89, 50), (46, 87, 88, 48), (44, 86, 87, 46), (42, 85, 86, 44), (40, 84, 85, 42), (38, 83, 84, 40), (36, 82, 83, 38), (34, 81, 82, 36), (32, 80, 81, 34), (30, 79, 80, 32), (28, 78, 79, 30), (26, 77, 78, 28), (24, 76, 77, 26), (22, 75, 76, 24), (20, 74, 75, 22), (18, 73, 74, 20), (16, 72, 73, 18), (14, 71, 72, 16), (12, 70, 71, 14), (10, 69, 70, 12), (8, 68, 69, 10), (6, 67, 68, 8), (4, 66, 67, 6), (2, 65, 66, 4), (0, 64, 65, 2), (158, 127, 96, 159), (157, 126, 127, 158), (156, 125, 126, 157), (155, 124, 125, 156), (154, 123, 124, 155), (153, 122, 123, 154), (152, 121, 122, 153), (151, 120, 121, 152), (150, 119, 120, 151), (149, 118, 119, 150), (148, 117, 118, 149), (147, 116, 117, 148), (146, 115, 116, 147), (145, 114, 115, 146), (144, 113, 114, 145), (143, 112, 113, 144), (142, 111, 112, 143), (141, 110, 111, 142), (140, 109, 110, 141), (139, 108, 109, 140), (138, 107, 108, 139), (137, 106, 107, 138), (136, 105, 106, 137), (135, 104, 105, 136), (134, 103, 104, 135), (133, 102, 103, 134), (132, 101, 102, 133), (131, 100, 101, 132), (130, 99, 100, 131), (129, 98, 99, 130), (128, 97, 98, 129), (159, 96, 97, 128), (64, 159, 128, 65), (65, 128, 129, 66), (66, 129, 130, 67), (67, 130, 131, 68), (68, 131, 132, 69), (69, 132, 133, 70), (70, 133, 134, 71), (71, 134, 135, 72), (72, 135, 136, 73), (73, 136, 137, 74), (74, 137, 138, 75), (75, 138, 139, 76), (76, 139, 140, 77), (77, 140, 141, 78), (78, 141, 142, 79), (79, 142, 143, 80), (80, 143, 144, 81), (81, 144, 145, 82), (82, 145, 146, 83), (83, 146, 147, 84), (84, 147, 148, 85), (85, 148, 149, 86), (86, 149, 150, 87), (87, 150, 151, 88), (88, 151, 152, 89), (89, 152, 153, 90), (90, 153, 154, 91), (91, 154, 155, 92), (92, 155, 156, 93), (93, 156, 157, 94), (94, 157, 158, 95), (95, 158, 159, 64), (127, 191, 160, 96), (126, 190, 191, 127), (125, 189, 190, 126), (124, 188, 189, 125), (123, 187, 188, 124), (122, 186, 187, 123), (121, 185, 186, 122), (120, 184, 185, 121), (119, 183, 184, 120), (118, 182, 183, 119), (117, 181, 182, 118), (116, 180, 181, 117), (115, 179, 180, 116), (114, 178, 179, 115), (113, 177, 178, 114), (112, 176, 177, 113), (111, 175, 176, 112), (110, 174, 175, 111), (109, 173, 174, 110), (108, 172, 173, 109), (107, 171, 172, 108), (106, 170, 171, 107), (105, 169, 170, 106), (104, 168, 169, 105), (103, 167, 168, 104), (102, 166, 167, 103), (101, 165, 166, 102), (100, 164, 165, 101), (99, 163, 164, 100), (98, 162, 163, 99), (97, 161, 162, 98), (96, 160, 161, 97)])
me_cylinder_002.polygons.foreach_set('use_smooth', [True] * 162)
_uv = me_cylinder_002.uv_layers.new(name='UVMap')
_uv.uv.foreach_set('vector', [1.0, 0.8711, 1.0, 1.0, 0.9688, 1.0, 0.9688, 0.8711, 0.9688, 0.8711, 0.9688, 1.0, 0.9375, 1.0, 0.9375, 0.8711, 0.9375, 0.8711, 0.9375, 1.0, 0.9062, 1.0, 0.9062, 0.8711, 0.9062, 0.8711, 0.9062, 1.0, 0.875, 1.0, 0.875, 0.8711, 0.875, 0.8711, 0.875, 1.0, 0.8438, 1.0, 0.8438, 0.8711, 0.8438, 0.8711, 0.8438, 1.0, 0.8125, 1.0, 0.8125, 0.8711, 0.8125, 0.8711, 0.8125, 1.0, 0.7812, 1.0, 0.7812, 0.8711, 0.7812, 0.8711, 0.7812, 1.0, 0.75, 1.0, 0.75, 0.8711, 0.75, 0.8711, 0.75, 1.0, 0.7188, 1.0, 0.7188, 0.8711, 0.7188, 0.8711, 0.7188, 1.0, 0.6875, 1.0, 0.6875, 0.8711, 0.6875, 0.8711, 0.6875, 1.0, 0.6562, 1.0, 0.6562, 0.8711, 0.6562, 0.8711, 0.6562, 1.0, 0.625, 1.0, 0.625, 0.8711, 0.625, 0.8711, 0.625, 1.0, 0.5938, 1.0, 0.5938, 0.8711, 0.5938, 0.8711, 0.5938, 1.0, 0.5625, 1.0, 0.5625, 0.8711, 0.5625, 0.8711, 0.5625, 1.0, 0.5312, 1.0, 0.5312, 0.8711, 0.5312, 0.8711, 0.5312, 1.0, 0.5, 1.0, 0.5, 0.8711, 0.5, 0.8711, 0.5, 1.0, 0.4688, 1.0, 0.4688, 0.8711, 0.4688, 0.8711, 0.4688, 1.0, 0.4375, 1.0, 0.4375, 0.8711, 0.4375, 0.8711, 0.4375, 1.0, 0.4062, 1.0, 0.4062, 0.8711, 0.4062, 0.8711, 0.4062, 1.0, 0.375, 1.0, 0.375, 0.8711, 0.375, 0.8711, 0.375, 1.0, 0.3438, 1.0, 0.3438, 0.8711, 0.3438, 0.8711, 0.3438, 1.0, 0.3125, 1.0, 0.3125, 0.8711, 0.3125, 0.8711, 0.3125, 1.0, 0.2812, 1.0, 0.2812, 0.8711, 0.2812, 0.8711, 0.2812, 1.0, 0.25, 1.0, 0.25, 0.8711, 0.25, 0.8711, 0.25, 1.0, 0.2188, 1.0, 0.2188, 0.8711, 0.2188, 0.8711, 0.2188, 1.0, 0.1875, 1.0, 0.1875, 0.8711, 0.1875, 0.8711, 0.1875, 1.0, 0.1562, 1.0, 0.1562, 0.8711, 0.1562, 0.8711, 0.1562, 1.0, 0.125, 1.0, 0.125, 0.8711, 0.125, 0.8711, 0.125, 1.0, 0.09375, 1.0, 0.09375, 0.8711, 0.09375, 0.8711, 0.09375, 1.0, 0.0625, 1.0, 0.0625, 0.8711, 0.2968, 0.4854, 0.25, 0.49, 0.2032, 0.4854, 0.1582, 0.4717, 0.1167, 0.4496, 0.08029, 0.4197, 0.05045, 0.3833, 0.02827, 0.3418, 0.01461, 0.2968, 0.01, 0.25, 0.01461, 0.2032, 0.02827, 0.1582, 0.05045, 0.1167, 0.08029, 0.08029, 0.1167, 0.05045, 0.1582, 0.02827, 0.2032, 0.01461, 0.25, 0.01, 0.2968, 0.01461, 0.3418, 0.02827, 0.3833, 0.05045, 0.4197, 0.08029, 0.4496, 0.1167, 0.4717, 0.1582, 0.4854, 0.2032, 0.49, 0.25, 0.4854, 0.2968, 0.4717, 0.3418, 0.4496, 0.3833, 0.4197, 0.4197, 0.3833, 0.4496, 0.3418, 0.4717, 0.0625, 0.8711, 0.0625, 1.0, 0.03125, 1.0, 0.03125, 0.8711, 0.03125, 0.8711, 0.03125, 1.0, 0.0, 1.0, 0.0, 0.8711, 0.75, 0.49, 0.7968, 0.4854, 0.8418, 0.4717, 0.8833, 0.4496, 0.9197, 0.4197, 0.9496, 0.3833, 0.9717, 0.3418, 0.9854, 0.2968, 0.99, 0.25, 0.9854, 0.2032, 0.9717, 0.1582, 0.9496, 0.1167, 0.9197, 0.08029, 0.8833, 0.05045, 0.8418, 0.02827, 0.7968, 0.01461, 0.75, 0.01, 0.7032, 0.01461, 0.6582, 0.02827, 0.6167, 0.05045, 0.5803, 0.08029, 0.5504, 0.1167, 0.5283, 0.1582, 0.5146, 0.2032, 0.51, 0.25, 0.5146, 0.2968, 0.5283, 0.3418, 0.5504, 0.3833, 0.5803, 0.4197, 0.6167, 0.4496, 0.6582, 0.4717, 0.7032, 0.4854, 0.03125, 0.5, 0.03125, 0.5, 0.0, 0.5, 0.0, 0.5, 0.0625, 0.5, 0.0625, 0.5, 0.03125, 0.5, 0.03125, 0.5, 0.09375, 0.5, 0.09375, 0.5, 0.0625, 0.5, 0.0625, 0.5, 0.125, 0.5, 0.125, 0.5, 0.09375, 0.5, 0.09375, 0.5, 0.1562, 0.5, 0.1562, 0.5, 0.125, 0.5, 0.125, 0.5, 0.1875, 0.5, 0.1875, 0.5, 0.1562, 0.5, 0.1562, 0.5, 0.2188, 0.5, 0.2188, 0.5, 0.1875, 0.5, 0.1875, 0.5, 0.25, 0.5, 0.25, 0.5, 0.2188, 0.5, 0.2188, 0.5, 0.2812, 0.5, 0.2812, 0.5, 0.25, 0.5, 0.25, 0.5, 0.3125, 0.5, 0.3125, 0.5, 0.2812, 0.5, 0.2812, 0.5, 0.3438, 0.5, 0.3438, 0.5, 0.3125, 0.5, 0.3125, 0.5, 0.375, 0.5, 0.375, 0.5, 0.3438, 0.5, 0.3438, 0.5, 0.4062, 0.5, 0.4062, 0.5, 0.375, 0.5, 0.375, 0.5, 0.4375, 0.5, 0.4375, 0.5, 0.4062, 0.5, 0.4062, 0.5, 0.4688, 0.5, 0.4688, 0.5, 0.4375, 0.5, 0.4375, 0.5, 0.5, 0.5, 0.5, 0.5, 0.4688, 0.5, 0.4688, 0.5, 0.5312, 0.5, 0.5312, 0.5, 0.5, 0.5, 0.5, 0.5, 0.5625, 0.5, 0.5625, 0.5, 0.5312, 0.5, 0.5312, 0.5, 0.5938, 0.5, 0.5938, 0.5, 0.5625, 0.5, 0.5625, 0.5, 0.625, 0.5, 0.625, 0.5, 0.5938, 0.5, 0.5938, 0.5, 0.6562, 0.5, 0.6562, 0.5, 0.625, 0.5, 0.625, 0.5, 0.6875, 0.5, 0.6875, 0.5, 0.6562, 0.5, 0.6562, 0.5, 0.7188, 0.5, 0.7188, 0.5, 0.6875, 0.5, 0.6875, 0.5, 0.75, 0.5, 0.75, 0.5, 0.7188, 0.5, 0.7188, 0.5, 0.7812, 0.5, 0.7812, 0.5, 0.75, 0.5, 0.75, 0.5, 0.8125, 0.5, 0.8125, 0.5, 0.7812, 0.5, 0.7812, 0.5, 0.8438, 0.5, 0.8438, 0.5, 0.8125, 0.5, 0.8125, 0.5, 0.875, 0.5, 0.875, 0.5, 0.8438, 0.5, 0.8438, 0.5, 0.9062, 0.5, 0.9062, 0.5, 0.875, 0.5, 0.875, 0.5, 0.9375, 0.5, 0.9375, 0.5, 0.9062, 0.5, 0.9062, 0.5, 0.9688, 0.5, 0.9688, 0.5, 0.9375, 0.5, 0.9375, 0.5, 1.0, 0.5, 1.0, 0.5, 0.9688, 0.5, 0.9688, 0.5, 0.03125, 0.7461, 0.03125, 0.7461, 0.0, 0.7461, 0.0, 0.7461, 0.0625, 0.7461, 0.0625, 0.7461, 0.03125, 0.7461, 0.03125, 0.7461, 0.09375, 0.7461, 0.09375, 0.7461, 0.0625, 0.7461, 0.0625, 0.7461, 0.125, 0.7461, 0.125, 0.7461, 0.09375, 0.7461, 0.09375, 0.7461, 0.1562, 0.7461, 0.1563, 0.7461, 0.125, 0.7461, 0.125, 0.7461, 0.1875, 0.7461, 0.1875, 0.7461, 0.1563, 0.7461, 0.1562, 0.7461, 0.2188, 0.7461, 0.2188, 0.7461, 0.1875, 0.7461, 0.1875, 0.7461, 0.25, 0.7461, 0.25, 0.7461, 0.2188, 0.7461, 0.2188, 0.7461, 0.2812, 0.7461, 0.2812, 0.7461, 0.25, 0.7461, 0.25, 0.7461, 0.3125, 0.7461, 0.3125, 0.7461, 0.2812, 0.7461, 0.2812, 0.7461, 0.3438, 0.7461, 0.3438, 0.7461, 0.3125, 0.7461, 0.3125, 0.7461, 0.375, 0.7461, 0.375, 0.7461, 0.3438, 0.7461, 0.3438, 0.7461, 0.4063, 0.7461, 0.4062, 0.7461, 0.375, 0.7461, 0.375, 0.7461, 0.4375, 0.7461, 0.4375, 0.7461, 0.4062, 0.7461, 0.4063, 0.7461, 0.4688, 0.7461, 0.4688, 0.7461, 0.4375, 0.7461, 0.4375, 0.7461, 0.5, 0.7461, 0.5, 0.7461, 0.4688, 0.7461, 0.4688, 0.7461, 0.5312, 0.7461, 0.5312, 0.7461, 0.5, 0.7461, 0.5, 0.7461, 0.5625, 0.7461, 0.5625, 0.7461, 0.5312, 0.7461, 0.5312, 0.7461, 0.5938, 0.7461, 0.5938, 0.7461, 0.5625, 0.7461, 0.5625, 0.7461, 0.625, 0.7461, 0.625, 0.7461, 0.5938, 0.7461, 0.5938, 0.7461, 0.6562, 0.7461, 0.6562, 0.7461, 0.625, 0.7461, 0.625, 0.7461, 0.6875, 0.7461, 0.6875, 0.7461, 0.6562, 0.7461, 0.6562, 0.7461, 0.7188, 0.7461, 0.7188, 0.7461, 0.6875, 0.7461, 0.6875, 0.7461, 0.75, 0.7461, 0.75, 0.7461, 0.7188, 0.7461, 0.7188, 0.7461, 0.7812, 0.7461, 0.7812, 0.7461, 0.75, 0.7461, 0.75, 0.7461, 0.8125, 0.7461, 0.8125, 0.7461, 0.7812, 0.7461, 0.7812, 0.7461, 0.8438, 0.7461, 0.8438, 0.7461, 0.8125, 0.7461, 0.8125, 0.7461, 0.875, 0.7461, 0.875, 0.7461, 0.8438, 0.7461, 0.8438, 0.7461, 0.9063, 0.7461, 0.9062, 0.7461, 0.875, 0.7461, 0.875, 0.7461, 0.9375, 0.7461, 0.9375, 0.7461, 0.9062, 0.7461, 0.9063, 0.7461, 0.9688, 0.7461, 0.9688, 0.7461, 0.9375, 0.7461, 0.9375, 0.7461, 1.0, 0.7461, 1.0, 0.7461, 0.9688, 0.7461, 0.9688, 0.7461, 1.0, 0.5, 1.0, 0.7461, 0.9688, 0.7461, 0.9688, 0.5, 0.9688, 0.5, 0.9688, 0.7461, 0.9375, 0.7461, 0.9375, 0.5, 0.9375, 0.5, 0.9375, 0.7461, 0.9063, 0.7461, 0.9062, 0.5, 0.9062, 0.5, 0.9063, 0.7461, 0.875, 0.7461, 0.875, 0.5, 0.875, 0.5, 0.875, 0.7461, 0.8438, 0.7461, 0.8438, 0.5, 0.8438, 0.5, 0.8438, 0.7461, 0.8125, 0.7461, 0.8125, 0.5, 0.8125, 0.5, 0.8125, 0.7461, 0.7812, 0.7461, 0.7812, 0.5, 0.7812, 0.5, 0.7812, 0.7461, 0.75, 0.7461, 0.75, 0.5, 0.75, 0.5, 0.75, 0.7461, 0.7188, 0.7461, 0.7188, 0.5, 0.7188, 0.5, 0.7188, 0.7461, 0.6875, 0.7461, 0.6875, 0.5, 0.6875, 0.5, 0.6875, 0.7461, 0.6562, 0.7461, 0.6562, 0.5, 0.6562, 0.5, 0.6562, 0.7461, 0.625, 0.7461, 0.625, 0.5, 0.625, 0.5, 0.625, 0.7461, 0.5938, 0.7461, 0.5938, 0.5, 0.5938, 0.5, 0.5938, 0.7461, 0.5625, 0.7461, 0.5625, 0.5, 0.5625, 0.5, 0.5625, 0.7461, 0.5312, 0.7461, 0.5312, 0.5, 0.5312, 0.5, 0.5312, 0.7461, 0.5, 0.7461, 0.5, 0.5, 0.5, 0.5, 0.5, 0.7461, 0.4688, 0.7461, 0.4688, 0.5, 0.4688, 0.5, 0.4688, 0.7461, 0.4375, 0.7461, 0.4375, 0.5, 0.4375, 0.5, 0.4375, 0.7461, 0.4063, 0.7461, 0.4062, 0.5, 0.4062, 0.5, 0.4063, 0.7461, 0.375, 0.7461, 0.375, 0.5, 0.375, 0.5, 0.375, 0.7461, 0.3438, 0.7461, 0.3438, 0.5, 0.3438, 0.5, 0.3438, 0.7461, 0.3125, 0.7461, 0.3125, 0.5, 0.3125, 0.5, 0.3125, 0.7461, 0.2812, 0.7461, 0.2812, 0.5, 0.2812, 0.5, 0.2812, 0.7461, 0.25, 0.7461, 0.25, 0.5, 0.25, 0.5, 0.25, 0.7461, 0.2188, 0.7461, 0.2188, 0.5, 0.2188, 0.5, 0.2188, 0.7461, 0.1875, 0.7461, 0.1875, 0.5, 0.1875, 0.5, 0.1875, 0.7461, 0.1562, 0.7461, 0.1562, 0.5, 0.1562, 0.5, 0.1562, 0.7461, 0.125, 0.7461, 0.125, 0.5, 0.125, 0.5, 0.125, 0.7461, 0.09375, 0.7461, 0.09375, 0.5, 0.09375, 0.5, 0.09375, 0.7461, 0.0625, 0.7461, 0.0625, 0.5, 0.0625, 0.5, 0.0625, 0.7461, 0.03125, 0.7461, 0.03125, 0.5, 0.03125, 0.5, 0.03125, 0.7461, 0.0, 0.7461, 0.0, 0.5, 0.03125, 0.7461, 0.03125, 0.8711, 0.0, 0.8711, 0.0, 0.7461, 0.0625, 0.7461, 0.0625, 0.8711, 0.03125, 0.8711, 0.03125, 0.7461, 0.09375, 0.7461, 0.09375, 0.8711, 0.0625, 0.8711, 0.0625, 0.7461, 0.125, 0.7461, 0.125, 0.8711, 0.09375, 0.8711, 0.09375, 0.7461, 0.1563, 0.7461, 0.1562, 0.8711, 0.125, 0.8711, 0.125, 0.7461, 0.1875, 0.7461, 0.1875, 0.8711, 0.1562, 0.8711, 0.1563, 0.7461, 0.2188, 0.7461, 0.2188, 0.8711, 0.1875, 0.8711, 0.1875, 0.7461, 0.25, 0.7461, 0.25, 0.8711, 0.2188, 0.8711, 0.2188, 0.7461, 0.2812, 0.7461, 0.2812, 0.8711, 0.25, 0.8711, 0.25, 0.7461, 0.3125, 0.7461, 0.3125, 0.8711, 0.2812, 0.8711, 0.2812, 0.7461, 0.3438, 0.7461, 0.3438, 0.8711, 0.3125, 0.8711, 0.3125, 0.7461, 0.375, 0.7461, 0.375, 0.8711, 0.3438, 0.8711, 0.3438, 0.7461, 0.4062, 0.7461, 0.4062, 0.8711, 0.375, 0.8711, 0.375, 0.7461, 0.4375, 0.7461, 0.4375, 0.8711, 0.4062, 0.8711, 0.4062, 0.7461, 0.4688, 0.7461, 0.4688, 0.8711, 0.4375, 0.8711, 0.4375, 0.7461, 0.5, 0.7461, 0.5, 0.8711, 0.4688, 0.8711, 0.4688, 0.7461, 0.5312, 0.7461, 0.5312, 0.8711, 0.5, 0.8711, 0.5, 0.7461, 0.5625, 0.7461, 0.5625, 0.8711, 0.5312, 0.8711, 0.5312, 0.7461, 0.5938, 0.7461, 0.5938, 0.8711, 0.5625, 0.8711, 0.5625, 0.7461, 0.625, 0.7461, 0.625, 0.8711, 0.5938, 0.8711, 0.5938, 0.7461, 0.6562, 0.7461, 0.6562, 0.8711, 0.625, 0.8711, 0.625, 0.7461, 0.6875, 0.7461, 0.6875, 0.8711, 0.6562, 0.8711, 0.6562, 0.7461, 0.7188, 0.7461, 0.7188, 0.8711, 0.6875, 0.8711, 0.6875, 0.7461, 0.75, 0.7461, 0.75, 0.8711, 0.7188, 0.8711, 0.7188, 0.7461, 0.7812, 0.7461, 0.7812, 0.8711, 0.75, 0.8711, 0.75, 0.7461, 0.8125, 0.7461, 0.8125, 0.8711, 0.7812, 0.8711, 0.7812, 0.7461, 0.8438, 0.7461, 0.8438, 0.8711, 0.8125, 0.8711, 0.8125, 0.7461, 0.875, 0.7461, 0.875, 0.8711, 0.8438, 0.8711, 0.8438, 0.7461, 0.9062, 0.7461, 0.9062, 0.8711, 0.875, 0.8711, 0.875, 0.7461, 0.9375, 0.7461, 0.9375, 0.8711, 0.9062, 0.8711, 0.9062, 0.7461, 0.9688, 0.7461, 0.9688, 0.8711, 0.9375, 0.8711, 0.9375, 0.7461, 1.0, 0.7461, 1.0, 0.8711, 0.9688, 0.8711, 0.9688, 0.7461])
me_cylinder_002.materials.append(mat_material_002)
me_cylinder_002.update()
me_cube_002 = bpy.data.meshes.new('Cube.002')
me_cube_002.from_pydata([(-1.0, -1.0, -1.0), (-1.0, -1.0, 1.0), (-1.0, 1.0, -1.0), (-1.0, 1.0, 1.0), (1.0, -1.0, -1.0), (1.0, -1.0, 1.0), (1.0, 1.0, -1.0), (1.0, 1.0, 1.0)], [], [(0, 1, 3, 2), (2, 3, 7, 6), (6, 7, 5, 4), (4, 5, 1, 0), (2, 6, 4, 0), (7, 3, 1, 5)])
_uv = me_cube_002.uv_layers.new(name='UVMap')
_uv.uv.foreach_set('vector', [0.375, 0.0, 0.625, 0.0, 0.625, 0.25, 0.375, 0.25, 0.375, 0.25, 0.625, 0.25, 0.625, 0.5, 0.375, 0.5, 0.375, 0.5, 0.625, 0.5, 0.625, 0.75, 0.375, 0.75, 0.375, 0.75, 0.625, 0.75, 0.625, 1.0, 0.375, 1.0, 0.125, 0.5, 0.375, 0.5, 0.375, 0.75, 0.125, 0.75, 0.625, 0.5, 0.875, 0.5, 0.875, 0.75, 0.625, 0.75])
me_cube_002.materials.append(mat_material_003)
me_cube_002.update()
me_cube_003 = bpy.data.meshes.new('Cube.003')
me_cube_003.from_pydata([(-1.0, -1.0, -1.0), (-1.0, -1.0, 1.0), (-1.0, 1.0, -1.0), (-1.0, 1.0, 1.0), (1.0, -1.0, -1.0), (1.0, -1.0, 1.0), (1.0, 1.0, -1.0), (1.0, 1.0, 1.0)], [], [(0, 1, 3, 2), (2, 3, 7, 6), (6, 7, 5, 4), (4, 5, 1, 0), (2, 6, 4, 0), (7, 3, 1, 5)])
_uv = me_cube_003.uv_layers.new(name='UVMap')
_uv.uv.foreach_set('vector', [0.375, 0.0, 0.625, 0.0, 0.625, 0.25, 0.375, 0.25, 0.375, 0.25, 0.625, 0.25, 0.625, 0.5, 0.375, 0.5, 0.375, 0.5, 0.625, 0.5, 0.625, 0.75, 0.375, 0.75, 0.375, 0.75, 0.625, 0.75, 0.625, 1.0, 0.375, 1.0, 0.125, 0.5, 0.375, 0.5, 0.375, 0.75, 0.125, 0.75, 0.625, 0.5, 0.875, 0.5, 0.875, 0.75, 0.625, 0.75])
me_cube_003.materials.append(mat_material_003)
me_cube_003.update()
me_cube_004 = bpy.data.meshes.new('Cube.004')
me_cube_004.from_pydata([(-1.0, -1.0, -1.0), (-1.0, -1.0, 1.0), (-1.0, 1.0, -1.0), (-1.0, 1.0, 1.0), (1.0, -1.0, -1.0), (1.0, -1.0, 1.0), (1.0, 1.0, -1.0), (1.0, 1.0, 1.0)], [], [(0, 1, 3, 2), (2, 3, 7, 6), (6, 7, 5, 4), (4, 5, 1, 0), (2, 6, 4, 0), (7, 3, 1, 5)])
_uv = me_cube_004.uv_layers.new(name='UVMap')
_uv.uv.foreach_set('vector', [0.375, 0.0, 0.625, 0.0, 0.625, 0.25, 0.375, 0.25, 0.375, 0.25, 0.625, 0.25, 0.625, 0.5, 0.375, 0.5, 0.375, 0.5, 0.625, 0.5, 0.625, 0.75, 0.375, 0.75, 0.375, 0.75, 0.625, 0.75, 0.625, 1.0, 0.375, 1.0, 0.125, 0.5, 0.375, 0.5, 0.375, 0.75, 0.125, 0.75, 0.625, 0.5, 0.875, 0.5, 0.875, 0.75, 0.625, 0.75])
me_cube_004.materials.append(mat_material_003)
me_cube_004.update()
me_cube_005 = bpy.data.meshes.new('Cube.005')
me_cube_005.from_pydata([(-1.0, -1.0, -1.0), (-1.0, -1.0, 1.0), (-1.0, 1.0, -1.0), (-1.0, 1.0, 1.0), (1.0, -1.0, -1.0), (1.0, -1.0, 1.0), (1.0, 1.0, -1.0), (1.0, 1.0, 1.0)], [], [(0, 1, 3, 2), (2, 3, 7, 6), (6, 7, 5, 4), (4, 5, 1, 0), (2, 6, 4, 0), (7, 3, 1, 5)])
_uv = me_cube_005.uv_layers.new(name='UVMap')
_uv.uv.foreach_set('vector', [0.375, 0.0, 0.625, 0.0, 0.625, 0.25, 0.375, 0.25, 0.375, 0.25, 0.625, 0.25, 0.625, 0.5, 0.375, 0.5, 0.375, 0.5, 0.625, 0.5, 0.625, 0.75, 0.375, 0.75, 0.375, 0.75, 0.625, 0.75, 0.625, 1.0, 0.375, 1.0, 0.125, 0.5, 0.375, 0.5, 0.375, 0.75, 0.125, 0.75, 0.625, 0.5, 0.875, 0.5, 0.875, 0.75, 0.625, 0.75])
me_cube_005.materials.append(mat_material_003)
me_cube_005.update()
me_cylinder_003 = bpy.data.meshes.new('Cylinder.003')
me_cylinder_003.from_pydata([(0.0, 1.0, -1.0), (0.0, 1.0, 1.0), (0.1951, 0.9808, -1.0), (0.1951, 0.9808, 1.0), (0.3827, 0.9239, -1.0), (0.3827, 0.9239, 1.0), (0.5556, 0.8315, -1.0), (0.5556, 0.8315, 1.0), (0.7071, 0.7071, -1.0), (0.7071, 0.7071, 1.0), (0.8315, 0.5556, -1.0), (0.8315, 0.5556, 1.0), (0.9239, 0.3827, -1.0), (0.9239, 0.3827, 1.0), (0.9808, 0.1951, -1.0), (0.9808, 0.1951, 1.0), (1.0, 0.0, -1.0), (1.0, 0.0, 1.0), (0.9808, -0.1951, -1.0), (0.9808, -0.1951, 1.0), (0.9239, -0.3827, -1.0), (0.9239, -0.3827, 1.0), (0.8315, -0.5556, -1.0), (0.8315, -0.5556, 1.0), (0.7071, -0.7071, -1.0), (0.7071, -0.7071, 1.0), (0.5556, -0.8315, -1.0), (0.5556, -0.8315, 1.0), (0.3827, -0.9239, -1.0), (0.3827, -0.9239, 1.0), (0.1951, -0.9808, -1.0), (0.1951, -0.9808, 1.0), (0.0, -1.0, -1.0), (0.0, -1.0, 1.0), (-0.1951, -0.9808, -1.0), (-0.1951, -0.9808, 1.0), (-0.3827, -0.9239, -1.0), (-0.3827, -0.9239, 1.0), (-0.5556, -0.8315, -1.0), (-0.5556, -0.8315, 1.0), (-0.7071, -0.7071, -1.0), (-0.7071, -0.7071, 1.0), (-0.8315, -0.5556, -1.0), (-0.8315, -0.5556, 1.0), (-0.9239, -0.3827, -1.0), (-0.9239, -0.3827, 1.0), (-0.9808, -0.1951, -1.0), (-0.9808, -0.1951, 1.0), (-1.0, 0.0, -1.0), (-1.0, 0.0, 1.0), (-0.9808, 0.1951, -1.0), (-0.9808, 0.1951, 1.0), (-0.9239, 0.3827, -1.0), (-0.9239, 0.3827, 1.0), (-0.8315, 0.5556, -1.0), (-0.8315, 0.5556, 1.0), (-0.7071, 0.7071, -1.0), (-0.7071, 0.7071, 1.0), (-0.5556, 0.8315, -1.0), (-0.5556, 0.8315, 1.0), (-0.3827, 0.9239, -1.0), (-0.3827, 0.9239, 1.0), (-0.1951, 0.9808, -1.0), (-0.1951, 0.9808, 1.0), (0.397, 0.9055, 1.002), (0.2155, 0.9691, 1.006), (0.5632, 0.8071, 0.9982), (0.7078, 0.6777, 0.9942), (0.8252, 0.5222, 0.9903), (0.9109, 0.3467, 0.9869), (0.9616, 0.1579, 0.9839), (0.9753, -0.03707, 0.9816), (0.9516, -0.2306, 0.9799), (0.8913, -0.4152, 0.9791), (0.7967, -0.5839, 0.979), (0.6715, -0.7301, 0.9798), (0.5205, -0.8483, 0.9813), (0.3495, -0.9339, 0.9835), (0.1651, -0.9836, 0.9864), (-0.02569, -0.9955, 0.9898), (-0.2155, -0.9691, 0.9936), (-0.397, -0.9055, 0.9976), (-0.5632, -0.8071, 1.002), (-0.7078, -0.6777, 1.006), (-0.8252, -0.5222, 1.01), (-0.9109, -0.3467, 1.013), (-0.9616, -0.1579, 1.016), (-0.9753, 0.03708, 1.018), (-0.9516, 0.2306, 1.02), (-0.8913, 0.4152, 1.021), (-0.7967, 0.5839, 1.021), (-0.6715, 0.7301, 1.02), (-0.5205, 0.8483, 1.019), (-0.3495, 0.9339, 1.016), (-0.1651, 0.9836, 1.014), (0.02568, 0.9955, 1.01), (2.928, -1.145, 2.165), (2.796, -1.099, 2.168), (3.049, -1.217, 2.162), (3.155, -1.312, 2.159), (3.242, -1.426, 2.157), (3.305, -1.556, 2.154), (3.342, -1.695, 2.152), (3.352, -1.839, 2.15), (3.335, -1.982, 2.149), (3.291, -2.117, 2.148), (3.222, -2.24, 2.148), (3.131, -2.347, 2.149), (3.022, -2.432, 2.15), (2.898, -2.494, 2.152), (2.766, -2.53, 2.154), (2.628, -2.538, 2.156), (2.491, -2.519, 2.159), (2.359, -2.473, 2.162), (2.238, -2.401, 2.165), (2.132, -2.306, 2.168), (2.046, -2.192, 2.171), (1.982, -2.062, 2.173), (1.945, -1.923, 2.175), (1.935, -1.779, 2.177), (1.952, -1.636, 2.178), (1.996, -1.501, 2.179), (2.065, -1.378, 2.179), (2.156, -1.272, 2.178), (2.266, -1.186, 2.177), (2.389, -1.124, 2.176), (2.522, -1.089, 2.174), (2.659, -1.08, 2.171), (3.041, -0.9036, 2.166), (2.859, -0.84, 2.17), (3.207, -1.002, 2.162), (3.351, -1.131, 2.158), (3.469, -1.287, 2.154), (3.555, -1.462, 2.15), (3.605, -1.651, 2.147), (3.619, -1.846, 2.145), (3.595, -2.04, 2.144), (3.535, -2.224, 2.143), (3.44, -2.393, 2.143), (3.315, -2.539, 2.143), (3.164, -2.657, 2.145), (2.993, -2.743, 2.147), (2.809, -2.793, 2.15), (2.618, -2.805, 2.153), (2.428, -2.778, 2.157), (2.247, -2.715, 2.161), (2.08, -2.616, 2.165), (1.936, -2.487, 2.169), (1.818, -2.331, 2.173), (1.733, -2.156, 2.177), (1.682, -1.967, 2.18), (1.668, -1.772, 2.182), (1.692, -1.579, 2.184), (1.752, -1.394, 2.184), (1.847, -1.225, 2.185), (1.972, -1.079, 2.184), (2.123, -0.9608, 2.182), (2.294, -0.8752, 2.18), (2.478, -0.8255, 2.177), (2.669, -0.8136, 2.174), (3.041, -0.9036, 2.166), (2.859, -0.84, 2.17), (3.207, -1.002, 2.162), (3.351, -1.131, 2.158), (3.469, -1.287, 2.154), (3.555, -1.462, 2.15), (3.605, -1.651, 2.147), (3.619, -1.846, 2.145), (3.595, -2.04, 2.144), (3.535, -2.224, 2.143), (3.44, -2.393, 2.143), (3.315, -2.539, 2.143), (3.164, -2.657, 2.145), (2.993, -2.743, 2.147), (2.809, -2.793, 2.15), (2.618, -2.805, 2.153), (2.428, -2.778, 2.157), (2.247, -2.715, 2.161), (2.08, -2.616, 2.165), (1.936, -2.487, 2.169), (1.818, -2.331, 2.173), (1.733, -2.156, 2.177), (1.682, -1.967, 2.18), (1.668, -1.772, 2.182), (1.692, -1.579, 2.184), (1.752, -1.394, 2.184), (1.847, -1.225, 2.185), (1.972, -1.079, 2.184), (2.123, -0.9608, 2.182), (2.294, -0.8752, 2.18), (2.478, -0.8255, 2.177), (2.669, -0.8136, 2.174), (3.041, -0.9036, 2.166), (2.859, -0.84, 2.17), (3.207, -1.002, 2.162), (3.351, -1.131, 2.158), (3.469, -1.287, 2.154), (3.555, -1.462, 2.15), (3.605, -1.651, 2.147), (3.619, -1.846, 2.145), (3.595, -2.04, 2.144), (3.535, -2.224, 2.143), (3.44, -2.393, 2.143), (3.315, -2.539, 2.143), (3.164, -2.657, 2.145), (2.993, -2.743, 2.147), (2.809, -2.793, 2.15), (2.618, -2.805, 2.153), (2.428, -2.778, 2.157), (2.247, -2.715, 2.161), (2.08, -2.616, 2.165), (1.936, -2.487, 2.169), (1.818, -2.331, 2.173), (1.733, -2.156, 2.177), (1.682, -1.967, 2.18), (1.668, -1.772, 2.182), (1.692, -1.579, 2.184), (1.752, -1.394, 2.184), (1.847, -1.225, 2.185), (1.972, -1.079, 2.184), (2.123, -0.9608, 2.182), (2.294, -0.8752, 2.18), (2.478, -0.8255, 2.177), (2.669, -0.8136, 2.174), (0.5502, 0.4819, 1.119), (0.4184, 0.5281, 1.122), (0.6714, 0.4101, 1.116), (0.7774, 0.3153, 1.113), (0.8638, 0.2009, 1.11), (0.927, 0.07134, 1.107), (0.9645, -0.06819, 1.105), (0.9746, -0.2121, 1.104), (0.9571, -0.3546, 1.102), (0.9129, -0.49, 1.102), (0.8439, -0.6131, 1.102), (0.7529, -0.7194, 1.102), (0.6437, -0.8048, 1.103), (0.5205, -0.8665, 1.105), (0.3877, -0.9023, 1.107), (0.2502, -0.9109, 1.109), (0.1131, -0.8918, 1.112), (-0.01865, -0.8457, 1.115), (-0.1399, -0.7739, 1.118), (-0.2459, -0.679, 1.121), (-0.3323, -0.5646, 1.124), (-0.3955, -0.4351, 1.126), (-0.433, -0.2955, 1.129), (-0.4431, -0.1516, 1.13), (-0.4256, -0.00916, 1.132), (-0.3814, 0.1263, 1.132), (-0.3123, 0.2494, 1.132), (-0.2214, 0.3556, 1.132), (-0.1122, 0.4411, 1.131), (0.01103, 0.5028, 1.129), (0.1438, 0.5386, 1.127), (0.2813, 0.5471, 1.124)], [], [(0, 1, 3, 2), (2, 3, 5, 4), (4, 5, 7, 6), (6, 7, 9, 8), (8, 9, 11, 10), (10, 11, 13, 12), (12, 13, 15, 14), (14, 15, 17, 16), (16, 17, 19, 18), (18, 19, 21, 20), (20, 21, 23, 22), (22, 23, 25, 24), (24, 25, 27, 26), (26, 27, 29, 28), (28, 29, 31, 30), (30, 31, 33, 32), (32, 33, 35, 34), (34, 35, 37, 36), (36, 37, 39, 38), (38, 39, 41, 40), (40, 41, 43, 42), (42, 43, 45, 44), (44, 45, 47, 46), (46, 47, 49, 48), (48, 49, 51, 50), (50, 51, 53, 52), (52, 53, 55, 54), (54, 55, 57, 56), (56, 57, 59, 58), (58, 59, 61, 60), (21, 19, 73, 74), (60, 61, 63, 62), (62, 63, 1, 0), (0, 2, 4, 6, 8, 10, 12, 14, 16, 18, 20, 22, 24, 26, 28, 30, 32, 34, 36, 38, 40, 42, 44, 46, 48, 50, 52, 54, 56, 58, 60, 62), (78, 77, 141, 142), (39, 37, 82, 83), (57, 55, 91, 92), (13, 11, 69, 70), (31, 29, 78, 79), (49, 47, 87, 88), (5, 3, 64, 66), (23, 21, 74, 75), (41, 39, 83, 84), (59, 57, 92, 93), (15, 13, 70, 71), (33, 31, 79, 80), (51, 49, 88, 89), (7, 5, 66, 67), (25, 23, 75, 76), (43, 41, 84, 85), (61, 59, 93, 94), (17, 15, 71, 72), (35, 33, 80, 81), (53, 51, 89, 90), (9, 7, 67, 68), (27, 25, 76, 77), (45, 43, 85, 86), (63, 61, 94, 95), (19, 17, 72, 73), (37, 35, 81, 82), (55, 53, 90, 91), (11, 9, 68, 69), (29, 27, 77, 78), (47, 45, 86, 87), (3, 1, 65, 64), (1, 63, 95, 65), (107, 106, 234, 235), (64, 65, 129, 128), (92, 91, 155, 156), (79, 78, 142, 143), (66, 64, 128, 130), (93, 92, 156, 157), (80, 79, 143, 144), (67, 66, 130, 131), (94, 93, 157, 158), (81, 80, 144, 145), (68, 67, 131, 132), (95, 94, 158, 159), (82, 81, 145, 146), (69, 68, 132, 133), (65, 95, 159, 129), (83, 82, 146, 147), (70, 69, 133, 134), (84, 83, 147, 148), (71, 70, 134, 135), (85, 84, 148, 149), (72, 71, 135, 136), (86, 85, 149, 150), (73, 72, 136, 137), (87, 86, 150, 151), (74, 73, 137, 138), (88, 87, 151, 152), (75, 74, 138, 139), (89, 88, 152, 153), (76, 75, 139, 140), (90, 89, 153, 154), (77, 76, 140, 141), (91, 90, 154, 155), (161, 160, 128, 129), (160, 162, 130, 128), (162, 163, 131, 130), (163, 164, 132, 131), (164, 165, 133, 132), (165, 166, 134, 133), (166, 167, 135, 134), (167, 168, 136, 135), (168, 169, 137, 136), (169, 170, 138, 137), (170, 171, 139, 138), (171, 172, 140, 139), (172, 173, 141, 140), (173, 174, 142, 141), (174, 175, 143, 142), (175, 176, 144, 143), (176, 177, 145, 144), (177, 178, 146, 145), (178, 179, 147, 146), (179, 180, 148, 147), (180, 181, 149, 148), (181, 182, 150, 149), (182, 183, 151, 150), (183, 184, 152, 151), (184, 185, 153, 152), (185, 186, 154, 153), (186, 187, 155, 154), (187, 188, 156, 155), (188, 189, 157, 156), (189, 190, 158, 157), (190, 191, 159, 158), (191, 161, 129, 159), (193, 192, 160, 161), (192, 194, 162, 160), (194, 195, 163, 162), (195, 196, 164, 163), (196, 197, 165, 164), (197, 198, 166, 165), (198, 199, 167, 166), (199, 200, 168, 167), (200, 201, 169, 168), (201, 202, 170, 169), (202, 203, 171, 170), (203, 204, 172, 171), (204, 205, 173, 172), (205, 206, 174, 173), (206, 207, 175, 174), (207, 208, 176, 175), (208, 209, 177, 176), (209, 210, 178, 177), (210, 211, 179, 178), (211, 212, 180, 179), (212, 213, 181, 180), (213, 214, 182, 181), (214, 215, 183, 182), (215, 216, 184, 183), (216, 217, 185, 184), (217, 218, 186, 185), (218, 219, 187, 186), (219, 220, 188, 187), (220, 221, 189, 188), (221, 222, 190, 189), (222, 223, 191, 190), (223, 193, 161, 191), (97, 96, 192, 193), (96, 98, 194, 192), (98, 99, 195, 194), (99, 100, 196, 195), (100, 101, 197, 196), (101, 102, 198, 197), (102, 103, 199, 198), (103, 104, 200, 199), (104, 105, 201, 200), (105, 106, 202, 201), (106, 107, 203, 202), (107, 108, 204, 203), (108, 109, 205, 204), (109, 110, 206, 205), (110, 111, 207, 206), (111, 112, 208, 207), (112, 113, 209, 208), (113, 114, 210, 209), (114, 115, 211, 210), (115, 116, 212, 211), (116, 117, 213, 212), (117, 118, 214, 213), (118, 119, 215, 214), (119, 120, 216, 215), (120, 121, 217, 216), (121, 122, 218, 217), (122, 123, 219, 218), (123, 124, 220, 219), (124, 125, 221, 220), (125, 126, 222, 221), (126, 127, 223, 222), (127, 97, 193, 223), (224, 225, 255, 254, 253, 252, 251, 250, 249, 248, 247, 246, 245, 244, 243, 242, 241, 240, 239, 238, 237, 236, 235, 234, 233, 232, 231, 230, 229, 228, 227, 226), (121, 120, 248, 249), (108, 107, 235, 236), (122, 121, 249, 250), (109, 108, 236, 237), (123, 122, 250, 251), (110, 109, 237, 238), (96, 97, 225, 224), (124, 123, 251, 252), (111, 110, 238, 239), (98, 96, 224, 226), (125, 124, 252, 253), (112, 111, 239, 240), (99, 98, 226, 227), (126, 125, 253, 254), (113, 112, 240, 241), (100, 99, 227, 228), (127, 126, 254, 255), (114, 113, 241, 242), (101, 100, 228, 229), (97, 127, 255, 225), (115, 114, 242, 243), (102, 101, 229, 230), (116, 115, 243, 244), (103, 102, 230, 231), (117, 116, 244, 245), (104, 103, 231, 232), (118, 117, 245, 246), (105, 104, 232, 233), (119, 118, 246, 247), (106, 105, 233, 234), (120, 119, 247, 248)])
_uv = me_cylinder_003.uv_layers.new(name='UVMap')
_uv.uv.foreach_set('vector', [1.0, 0.5, 1.0, 1.0, 0.9688, 1.0, 0.9688, 0.5, 0.9688, 0.5, 0.9688, 1.0, 0.9375, 1.0, 0.9375, 0.5, 0.9375, 0.5, 0.9375, 1.0, 0.9062, 1.0, 0.9062, 0.5, 0.9062, 0.5, 0.9062, 1.0, 0.875, 1.0, 0.875, 0.5, 0.875, 0.5, 0.875, 1.0, 0.8438, 1.0, 0.8438, 0.5, 0.8438, 0.5, 0.8438, 1.0, 0.8125, 1.0, 0.8125, 0.5, 0.8125, 0.5, 0.8125, 1.0, 0.7812, 1.0, 0.7812, 0.5, 0.7812, 0.5, 0.7812, 1.0, 0.75, 1.0, 0.75, 0.5, 0.75, 0.5, 0.75, 1.0, 0.7188, 1.0, 0.7188, 0.5, 0.7188, 0.5, 0.7188, 1.0, 0.6875, 1.0, 0.6875, 0.5, 0.6875, 0.5, 0.6875, 1.0, 0.6562, 1.0, 0.6562, 0.5, 0.6562, 0.5, 0.6562, 1.0, 0.625, 1.0, 0.625, 0.5, 0.625, 0.5, 0.625, 1.0, 0.5938, 1.0, 0.5938, 0.5, 0.5938, 0.5, 0.5938, 1.0, 0.5625, 1.0, 0.5625, 0.5, 0.5625, 0.5, 0.5625, 1.0, 0.5312, 1.0, 0.5312, 0.5, 0.5312, 0.5, 0.5312, 1.0, 0.5, 1.0, 0.5, 0.5, 0.5, 0.5, 0.5, 1.0, 0.4688, 1.0, 0.4688, 0.5, 0.4688, 0.5, 0.4688, 1.0, 0.4375, 1.0, 0.4375, 0.5, 0.4375, 0.5, 0.4375, 1.0, 0.4062, 1.0, 0.4062, 0.5, 0.4062, 0.5, 0.4062, 1.0, 0.375, 1.0, 0.375, 0.5, 0.375, 0.5, 0.375, 1.0, 0.3438, 1.0, 0.3438, 0.5, 0.3438, 0.5, 0.3438, 1.0, 0.3125, 1.0, 0.3125, 0.5, 0.3125, 0.5, 0.3125, 1.0, 0.2812, 1.0, 0.2812, 0.5, 0.2812, 0.5, 0.2812, 1.0, 0.25, 1.0, 0.25, 0.5, 0.25, 0.5, 0.25, 1.0, 0.2188, 1.0, 0.2188, 0.5, 0.2188, 0.5, 0.2188, 1.0, 0.1875, 1.0, 0.1875, 0.5, 0.1875, 0.5, 0.1875, 1.0, 0.1562, 1.0, 0.1562, 0.5, 0.1562, 0.5, 0.1562, 1.0, 0.125, 1.0, 0.125, 0.5, 0.125, 0.5, 0.125, 1.0, 0.09375, 1.0, 0.09375, 0.5, 0.09375, 0.5, 0.09375, 1.0, 0.0625, 1.0, 0.0625, 0.5, 0.6875, 1.0, 0.7188, 1.0, 0.7188, 1.0, 0.6875, 1.0, 0.0625, 0.5, 0.0625, 1.0, 0.03125, 1.0, 0.03125, 0.5, 0.03125, 0.5, 0.03125, 1.0, 0.0, 1.0, 0.0, 0.5, 0.75, 0.49, 0.7968, 0.4854, 0.8418, 0.4717, 0.8833, 0.4496, 0.9197, 0.4197, 0.9496, 0.3833, 0.9717, 0.3418, 0.9854, 0.2968, 0.99, 0.25, 0.9854, 0.2032, 0.9717, 0.1582, 0.9496, 0.1167, 0.9197, 0.08029, 0.8833, 0.05045, 0.8418, 0.02827, 0.7968, 0.01461, 0.75, 0.01, 0.7032, 0.01461, 0.6582, 0.02827, 0.6167, 0.05045, 0.5803, 0.08029, 0.5504, 0.1167, 0.5283, 0.1582, 0.5146, 0.2032, 0.51, 0.25, 0.5146, 0.2968, 0.5283, 0.3418, 0.5504, 0.3833, 0.5803, 0.4197, 0.6167, 0.4496, 0.6582, 0.4717, 0.7032, 0.4854, 0.5625, 1.0, 0.5938, 1.0, 0.5938, 1.0, 0.5625, 1.0, 0.4062, 1.0, 0.4375, 1.0, 0.4375, 1.0, 0.4062, 1.0, 0.125, 1.0, 0.1562, 1.0, 0.1562, 1.0, 0.125, 1.0, 0.8125, 1.0, 0.8438, 1.0, 0.8438, 1.0, 0.8125, 1.0, 0.5312, 1.0, 0.5625, 1.0, 0.5625, 1.0, 0.5312, 1.0, 0.25, 1.0, 0.2812, 1.0, 0.2812, 1.0, 0.25, 1.0, 0.9375, 1.0, 0.9688, 1.0, 0.9688, 1.0, 0.9375, 1.0, 0.6562, 1.0, 0.6875, 1.0, 0.6875, 1.0, 0.6562, 1.0, 0.375, 1.0, 0.4062, 1.0, 0.4062, 1.0, 0.375, 1.0, 0.09375, 1.0, 0.125, 1.0, 0.125, 1.0, 0.09375, 1.0, 0.7812, 1.0, 0.8125, 1.0, 0.8125, 1.0, 0.7812, 1.0, 0.5, 1.0, 0.5312, 1.0, 0.5312, 1.0, 0.5, 1.0, 0.2188, 1.0, 0.25, 1.0, 0.25, 1.0, 0.2188, 1.0, 0.9062, 1.0, 0.9375, 1.0, 0.9375, 1.0, 0.9062, 1.0, 0.625, 1.0, 0.6562, 1.0, 0.6562, 1.0, 0.625, 1.0, 0.3438, 1.0, 0.375, 1.0, 0.375, 1.0, 0.3438, 1.0, 0.0625, 1.0, 0.09375, 1.0, 0.09375, 1.0, 0.0625, 1.0, 0.75, 1.0, 0.7812, 1.0, 0.7812, 1.0, 0.75, 1.0, 0.4688, 1.0, 0.5, 1.0, 0.5, 1.0, 0.4688, 1.0, 0.1875, 1.0, 0.2188, 1.0, 0.2188, 1.0, 0.1875, 1.0, 0.875, 1.0, 0.9062, 1.0, 0.9062, 1.0, 0.875, 1.0, 0.5938, 1.0, 0.625, 1.0, 0.625, 1.0, 0.5938, 1.0, 0.3125, 1.0, 0.3438, 1.0, 0.3438, 1.0, 0.3125, 1.0, 0.03125, 1.0, 0.0625, 1.0, 0.0625, 1.0, 0.03125, 1.0, 0.7188, 1.0, 0.75, 1.0, 0.75, 1.0, 0.7188, 1.0, 0.4375, 1.0, 0.4688, 1.0, 0.4688, 1.0, 0.4375, 1.0, 0.1562, 1.0, 0.1875, 1.0, 0.1875, 1.0, 0.1562, 1.0, 0.8438, 1.0, 0.875, 1.0, 0.875, 1.0, 0.8438, 1.0, 0.5625, 1.0, 0.5938, 1.0, 0.5938, 1.0, 0.5625, 1.0, 0.2812, 1.0, 0.3125, 1.0, 0.3125, 1.0, 0.2812, 1.0, 0.9688, 1.0, 1.0, 1.0, 1.0, 1.0, 0.9688, 1.0, 0.0, 1.0, 0.03125, 1.0, 0.03125, 1.0, 0.0, 1.0, 0.3952, 0.1514, 0.4113, 0.1816, 0.4113, 0.1816, 0.3952, 0.1514, 0.9688, 1.0, 1.0, 1.0, 1.0, 1.0, 0.9688, 1.0, 0.125, 1.0, 0.1562, 1.0, 0.1562, 1.0, 0.125, 1.0, 0.5312, 1.0, 0.5625, 1.0, 0.5625, 1.0, 0.5312, 1.0, 0.9375, 1.0, 0.9688, 1.0, 0.9688, 1.0, 0.9375, 1.0, 0.09375, 1.0, 0.125, 1.0, 0.125, 1.0, 0.09375, 1.0, 0.5, 1.0, 0.5312, 1.0, 0.5312, 1.0, 0.5, 1.0, 0.9062, 1.0, 0.9375, 1.0, 0.9375, 1.0, 0.9062, 1.0, 0.0625, 1.0, 0.09375, 1.0, 0.09375, 1.0, 0.0625, 1.0, 0.4688, 1.0, 0.5, 1.0, 0.5, 1.0, 0.4688, 1.0, 0.875, 1.0, 0.9062, 1.0, 0.9062, 1.0, 0.875, 1.0, 0.03125, 1.0, 0.0625, 1.0, 0.0625, 1.0, 0.03125, 1.0, 0.4375, 1.0, 0.4688, 1.0, 0.4688, 1.0, 0.4375, 1.0, 0.8438, 1.0, 0.875, 1.0, 0.875, 1.0, 0.8438, 1.0, 0.0, 1.0, 0.03125, 1.0, 0.03125, 1.0, 0.0, 1.0, 0.4062, 1.0, 0.4375, 1.0, 0.4375, 1.0, 0.4062, 1.0, 0.8125, 1.0, 0.8438, 1.0, 0.8438, 1.0, 0.8125, 1.0, 0.375, 1.0, 0.4062, 1.0, 0.4062, 1.0, 0.375, 1.0, 0.7812, 1.0, 0.8125, 1.0, 0.8125, 1.0, 0.7812, 1.0, 0.3438, 1.0, 0.375, 1.0, 0.375, 1.0, 0.3438, 1.0, 0.75, 1.0, 0.7812, 1.0, 0.7812, 1.0, 0.75, 1.0, 0.3125, 1.0, 0.3438, 1.0, 0.3438, 1.0, 0.3125, 1.0, 0.7188, 1.0, 0.75, 1.0, 0.75, 1.0, 0.7188, 1.0, 0.2812, 1.0, 0.3125, 1.0, 0.3125, 1.0, 0.2812, 1.0, 0.6875, 1.0, 0.7188, 1.0, 0.7188, 1.0, 0.6875, 1.0, 0.25, 1.0, 0.2812, 1.0, 0.2812, 1.0, 0.25, 1.0, 0.6562, 1.0, 0.6875, 1.0, 0.6875, 1.0, 0.6562, 1.0, 0.2188, 1.0, 0.25, 1.0, 0.25, 1.0, 0.2188, 1.0, 0.625, 1.0, 0.6562, 1.0, 0.6562, 1.0, 0.625, 1.0, 0.1875, 1.0, 0.2188, 1.0, 0.2188, 1.0, 0.1875, 1.0, 0.5938, 1.0, 0.625, 1.0, 0.625, 1.0, 0.5938, 1.0, 0.1562, 1.0, 0.1875, 1.0, 0.1875, 1.0, 0.1562, 1.0, 0.25, 0.49, 0.2968, 0.4854, 0.2968, 0.4854, 0.25, 0.49, 0.2968, 0.4854, 0.3418, 0.4717, 0.3418, 0.4717, 0.2968, 0.4854, 0.3418, 0.4717, 0.3833, 0.4496, 0.3833, 0.4496, 0.3418, 0.4717, 0.3833, 0.4496, 0.4197, 0.4197, 0.4197, 0.4197, 0.3833, 0.4496, 0.4197, 0.4197, 0.4496, 0.3833, 0.4496, 0.3833, 0.4197, 0.4197, 0.4496, 0.3833, 0.4717, 0.3418, 0.4717, 0.3418, 0.4496, 0.3833, 0.4717, 0.3418, 0.4854, 0.2968, 0.4854, 0.2968, 0.4717, 0.3418, 0.4854, 0.2968, 0.49, 0.25, 0.49, 0.25, 0.4854, 0.2968, 0.49, 0.25, 0.4854, 0.2032, 0.4854, 0.2032, 0.49, 0.25, 0.4854, 0.2032, 0.4717, 0.1582, 0.4717, 0.1582, 0.4854, 0.2032, 0.4717, 0.1582, 0.4496, 0.1167, 0.4496, 0.1167, 0.4717, 0.1582, 0.4496, 0.1167, 0.4197, 0.08029, 0.4197, 0.08029, 0.4496, 0.1167, 0.4197, 0.08029, 0.3833, 0.05045, 0.3833, 0.05045, 0.4197, 0.08029, 0.3833, 0.05045, 0.3418, 0.02827, 0.3418, 0.02827, 0.3833, 0.05045, 0.3418, 0.02827, 0.2968, 0.01461, 0.2968, 0.01461, 0.3418, 0.02827, 0.2968, 0.01461, 0.25, 0.01, 0.25, 0.01, 0.2968, 0.01461, 0.25, 0.01, 0.2032, 0.01461, 0.2032, 0.01461, 0.25, 0.01, 0.2032, 0.01461, 0.1582, 0.02827, 0.1582, 0.02827, 0.2032, 0.01461, 0.1582, 0.02827, 0.1167, 0.05045, 0.1167, 0.05045, 0.1582, 0.02827, 0.1167, 0.05045, 0.08029, 0.08029, 0.08029, 0.08029, 0.1167, 0.05045, 0.08029, 0.08029, 0.05045, 0.1167, 0.05045, 0.1167, 0.08029, 0.08029, 0.05045, 0.1167, 0.02827, 0.1582, 0.02827, 0.1582, 0.05045, 0.1167, 0.02827, 0.1582, 0.01461, 0.2032, 0.01461, 0.2032, 0.02827, 0.1582, 0.01461, 0.2032, 0.01, 0.25, 0.01, 0.25, 0.01461, 0.2032, 0.01, 0.25, 0.01461, 0.2968, 0.01461, 0.2968, 0.01, 0.25, 0.01461, 0.2968, 0.02827, 0.3418, 0.02827, 0.3418, 0.01461, 0.2968, 0.02827, 0.3418, 0.05045, 0.3833, 0.05045, 0.3833, 0.02827, 0.3418, 0.05045, 0.3833, 0.08029, 0.4197, 0.08029, 0.4197, 0.05045, 0.3833, 0.08029, 0.4197, 0.1167, 0.4496, 0.1167, 0.4496, 0.08029, 0.4197, 0.1167, 0.4496, 0.1582, 0.4717, 0.1582, 0.4717, 0.1167, 0.4496, 0.1582, 0.4717, 0.2032, 0.4854, 0.2032, 0.4854, 0.1582, 0.4717, 0.2032, 0.4854, 0.25, 0.49, 0.25, 0.49, 0.2032, 0.4854, 0.25, 0.49, 0.2968, 0.4854, 0.2968, 0.4854, 0.25, 0.49, 0.2968, 0.4854, 0.3418, 0.4717, 0.3418, 0.4717, 0.2968, 0.4854, 0.3418, 0.4717, 0.3833, 0.4496, 0.3833, 0.4496, 0.3418, 0.4717, 0.3833, 0.4496, 0.4197, 0.4197, 0.4197, 0.4197, 0.3833, 0.4496, 0.4197, 0.4197, 0.4496, 0.3833, 0.4496, 0.3833, 0.4197, 0.4197, 0.4496, 0.3833, 0.4717, 0.3418, 0.4717, 0.3418, 0.4496, 0.3833, 0.4717, 0.3418, 0.4854, 0.2968, 0.4854, 0.2968, 0.4717, 0.3418, 0.4854, 0.2968, 0.49, 0.25, 0.49, 0.25, 0.4854, 0.2968, 0.49, 0.25, 0.4854, 0.2032, 0.4854, 0.2032, 0.49, 0.25, 0.4854, 0.2032, 0.4717, 0.1582, 0.4717, 0.1582, 0.4854, 0.2032, 0.4717, 0.1582, 0.4496, 0.1167, 0.4496, 0.1167, 0.4717, 0.1582, 0.4496, 0.1167, 0.4197, 0.08029, 0.4197, 0.08029, 0.4496, 0.1167, 0.4197, 0.08029, 0.3833, 0.05045, 0.3833, 0.05045, 0.4197, 0.08029, 0.3833, 0.05045, 0.3418, 0.02827, 0.3418, 0.02827, 0.3833, 0.05045, 0.3418, 0.02827, 0.2968, 0.01461, 0.2968, 0.01461, 0.3418, 0.02827, 0.2968, 0.01461, 0.25, 0.01, 0.25, 0.01, 0.2968, 0.01461, 0.25, 0.01, 0.2032, 0.01461, 0.2032, 0.01461, 0.25, 0.01, 0.2032, 0.01461, 0.1582, 0.02827, 0.1582, 0.02827, 0.2032, 0.01461, 0.1582, 0.02827, 0.1167, 0.05045, 0.1167, 0.05045, 0.1582, 0.02827, 0.1167, 0.05045, 0.08029, 0.08029, 0.08029, 0.08029, 0.1167, 0.05045, 0.08029, 0.08029, 0.05045, 0.1167, 0.05045, 0.1167, 0.08029, 0.08029, 0.05045, 0.1167, 0.02827, 0.1582, 0.02827, 0.1582, 0.05045, 0.1167, 0.02827, 0.1582, 0.01461, 0.2032, 0.01461, 0.2032, 0.02827, 0.1582, 0.01461, 0.2032, 0.01, 0.25, 0.01, 0.25, 0.01461, 0.2032, 0.01, 0.25, 0.01461, 0.2968, 0.01461, 0.2968, 0.01, 0.25, 0.01461, 0.2968, 0.02827, 0.3418, 0.02827, 0.3418, 0.01461, 0.2968, 0.02827, 0.3418, 0.05045, 0.3833, 0.05045, 0.3833, 0.02827, 0.3418, 0.05045, 0.3833, 0.08029, 0.4197, 0.08029, 0.4197, 0.05045, 0.3833, 0.08029, 0.4197, 0.1167, 0.4496, 0.1167, 0.4496, 0.08029, 0.4197, 0.1167, 0.4496, 0.1582, 0.4717, 0.1582, 0.4717, 0.1167, 0.4496, 0.1582, 0.4717, 0.2032, 0.4854, 0.2032, 0.4854, 0.1582, 0.4717, 0.2032, 0.4854, 0.25, 0.49, 0.25, 0.49, 0.2032, 0.4854, 0.2488, 0.4255, 0.2827, 0.4222, 0.2968, 0.4854, 0.25, 0.49, 0.2827, 0.4222, 0.3156, 0.4122, 0.3418, 0.4717, 0.2968, 0.4854, 0.3156, 0.4122, 0.346, 0.396, 0.3833, 0.4496, 0.3418, 0.4717, 0.346, 0.396, 0.3728, 0.374, 0.4197, 0.4197, 0.3833, 0.4496, 0.3728, 0.374, 0.3948, 0.3472, 0.4496, 0.3833, 0.4197, 0.4197, 0.3948, 0.3472, 0.4112, 0.3165, 0.4717, 0.3418, 0.4496, 0.3833, 0.4112, 0.3165, 0.4213, 0.2833, 0.4854, 0.2968, 0.4717, 0.3418, 0.4213, 0.2833, 0.4246, 0.2488, 0.49, 0.25, 0.4854, 0.2968, 0.4246, 0.2488, 0.4213, 0.2144, 0.4854, 0.2032, 0.49, 0.25, 0.4213, 0.2144, 0.4113, 0.1816, 0.4717, 0.1582, 0.4854, 0.2032, 0.4113, 0.1816, 0.3952, 0.1514, 0.4496, 0.1167, 0.4717, 0.1582, 0.3952, 0.1514, 0.3736, 0.1251, 0.4197, 0.08029, 0.4496, 0.1167, 0.3736, 0.1251, 0.3474, 0.1036, 0.3833, 0.05045, 0.4197, 0.08029, 0.3474, 0.1036, 0.3175, 0.08766, 0.3418, 0.02827, 0.3833, 0.05045, 0.3175, 0.08766, 0.2851, 0.07781, 0.2968, 0.01461, 0.3418, 0.02827, 0.2851, 0.07781, 0.2512, 0.07448, 0.25, 0.01, 0.2968, 0.01461, 0.2512, 0.07448, 0.2173, 0.07783, 0.2032, 0.01461, 0.25, 0.01, 0.2173, 0.07783, 0.1844, 0.08779, 0.1582, 0.02827, 0.2032, 0.01461, 0.1844, 0.08779, 0.154, 0.104, 0.1167, 0.05045, 0.1582, 0.02827, 0.154, 0.104, 0.1272, 0.126, 0.08029, 0.08029, 0.1167, 0.05045, 0.1272, 0.126, 0.1052, 0.1528, 0.05045, 0.1167, 0.08029, 0.08029, 0.1052, 0.1528, 0.08883, 0.1835, 0.02827, 0.1582, 0.05045, 0.1167, 0.08883, 0.1835, 0.07875, 0.2167, 0.01461, 0.2032, 0.02827, 0.1582, 0.07875, 0.2167, 0.07535, 0.2512, 0.01, 0.25, 0.01461, 0.2032, 0.07535, 0.2512, 0.07874, 0.2856, 0.01461, 0.2968, 0.01, 0.25, 0.07874, 0.2856, 0.08871, 0.3184, 0.02827, 0.3418, 0.01461, 0.2968, 0.08871, 0.3184, 0.1048, 0.3486, 0.05045, 0.3833, 0.02827, 0.3418, 0.1048, 0.3486, 0.1264, 0.3749, 0.08029, 0.4197, 0.05045, 0.3833, 0.1264, 0.3749, 0.1526, 0.3964, 0.1167, 0.4496, 0.08029, 0.4197, 0.1526, 0.3964, 0.1825, 0.4123, 0.1582, 0.4717, 0.1167, 0.4496, 0.1825, 0.4123, 0.2149, 0.4222, 0.2032, 0.4854, 0.1582, 0.4717, 0.2149, 0.4222, 0.2488, 0.4255, 0.25, 0.49, 0.2032, 0.4854, 0.2827, 0.4222, 0.2488, 0.4255, 0.2149, 0.4222, 0.1825, 0.4123, 0.1526, 0.3964, 0.1264, 0.3749, 0.1048, 0.3486, 0.08871, 0.3184, 0.07874, 0.2856, 0.07535, 0.2512, 0.07875, 0.2167, 0.08883, 0.1835, 0.1052, 0.1528, 0.1272, 0.126, 0.154, 0.104, 0.1844, 0.08779, 0.2173, 0.07783, 0.2512, 0.07448, 0.2851, 0.07781, 0.3175, 0.08766, 0.3474, 0.1036, 0.3736, 0.1251, 0.3952, 0.1514, 0.4113, 0.1816, 0.4213, 0.2144, 0.4246, 0.2488, 0.4213, 0.2833, 0.4112, 0.3165, 0.3948, 0.3472, 0.3728, 0.374, 0.346, 0.396, 0.3156, 0.4122, 0.07874, 0.2856, 0.07535, 0.2512, 0.07535, 0.2512, 0.07874, 0.2856, 0.3736, 0.1251, 0.3952, 0.1514, 0.3952, 0.1514, 0.3736, 0.1251, 0.08871, 0.3184, 0.07874, 0.2856, 0.07874, 0.2856, 0.08871, 0.3184, 0.3474, 0.1036, 0.3736, 0.1251, 0.3736, 0.1251, 0.3474, 0.1036, 0.1048, 0.3486, 0.08871, 0.3184, 0.08871, 0.3184, 0.1048, 0.3486, 0.3175, 0.08766, 0.3474, 0.1036, 0.3474, 0.1036, 0.3175, 0.08766, 0.2827, 0.4222, 0.2488, 0.4255, 0.2488, 0.4255, 0.2827, 0.4222, 0.1264, 0.3749, 0.1048, 0.3486, 0.1048, 0.3486, 0.1264, 0.3749, 0.2851, 0.07781, 0.3175, 0.08766, 0.3175, 0.08766, 0.2851, 0.07781, 0.3156, 0.4122, 0.2827, 0.4222, 0.2827, 0.4222, 0.3156, 0.4122, 0.1526, 0.3964, 0.1264, 0.3749, 0.1264, 0.3749, 0.1526, 0.3964, 0.2512, 0.07448, 0.2851, 0.07781, 0.2851, 0.07781, 0.2512, 0.07448, 0.346, 0.396, 0.3156, 0.4122, 0.3156, 0.4122, 0.346, 0.396, 0.1825, 0.4123, 0.1526, 0.3964, 0.1526, 0.3964, 0.1825, 0.4123, 0.2173, 0.07783, 0.2512, 0.07448, 0.2512, 0.07448, 0.2173, 0.07783, 0.3728, 0.374, 0.346, 0.396, 0.346, 0.396, 0.3728, 0.374, 0.2149, 0.4222, 0.1825, 0.4123, 0.1825, 0.4123, 0.2149, 0.4222, 0.1844, 0.08779, 0.2173, 0.07783, 0.2173, 0.07783, 0.1844, 0.08779, 0.3948, 0.3472, 0.3728, 0.374, 0.3728, 0.374, 0.3948, 0.3472, 0.2488, 0.4255, 0.2149, 0.4222, 0.2149, 0.4222, 0.2488, 0.4255, 0.154, 0.104, 0.1844, 0.08779, 0.1844, 0.08779, 0.154, 0.104, 0.4112, 0.3165, 0.3948, 0.3472, 0.3948, 0.3472, 0.4112, 0.3165, 0.1272, 0.126, 0.154, 0.104, 0.154, 0.104, 0.1272, 0.126, 0.4213, 0.2833, 0.4112, 0.3165, 0.4112, 0.3165, 0.4213, 0.2833, 0.1052, 0.1528, 0.1272, 0.126, 0.1272, 0.126, 0.1052, 0.1528, 0.4246, 0.2488, 0.4213, 0.2833, 0.4213, 0.2833, 0.4246, 0.2488, 0.08883, 0.1835, 0.1052, 0.1528, 0.1052, 0.1528, 0.08883, 0.1835, 0.4213, 0.2144, 0.4246, 0.2488, 0.4246, 0.2488, 0.4213, 0.2144, 0.07875, 0.2167, 0.08883, 0.1835, 0.08883, 0.1835, 0.07875, 0.2167, 0.4113, 0.1816, 0.4213, 0.2144, 0.4213, 0.2144, 0.4113, 0.1816, 0.07535, 0.2512, 0.07875, 0.2167, 0.07875, 0.2167, 0.07535, 0.2512])
me_cylinder_003.update()

# ---- objects
ob_light = bpy.data.objects.new('Light', light_light)
ob_camera = bpy.data.objects.new('Camera', cam_camera)
ob_plane = bpy.data.objects.new('Plane', me_plane)
ob_cylinder = bpy.data.objects.new('Cylinder', me_cylinder_001)
ob_cylinder_001 = bpy.data.objects.new('Cylinder.001', me_cylinder_002)
ob_cube = bpy.data.objects.new('Cube', me_cube_002)
ob_cube_001 = bpy.data.objects.new('Cube.001', me_cube_003)
ob_cube_002 = bpy.data.objects.new('Cube.002', me_cube_004)
ob_cube_003 = bpy.data.objects.new('Cube.003', me_cube_005)
ob_cylinder_002 = bpy.data.objects.new('Cylinder.002', me_cylinder_003)
ob_area = bpy.data.objects.new('Area', light_area)
ob_light_001 = bpy.data.objects.new('Light.001', light_light_001)
ob_light_002 = bpy.data.objects.new('Light.002', light_light_002)
ob_light_003 = bpy.data.objects.new('Light.003', light_light_003)

# ---- transforms, parenting, visibility, modifiers, constraints
ob_light.location = (4.076, 1.005, 5.904)
ob_light.rotation_euler = (0.6503, 0.05522, 1.866)
ob_light.lock_rotations_4d = False
ob_light.empty_display_type = 'ARROWS'
ob_light.color = (0.0, 0.0, 0.0, 0.0)
ob_light.lineart.crease_threshold = 0.0
ob_camera.location = (7.17, -6.613, 5.666)
ob_camera.rotation_euler = (1.109, 0.0, 0.8149)
ob_camera.lock_rotations_4d = False
ob_camera.empty_display_type = 'ARROWS'
ob_camera.color = (0.0, 0.0, 0.0, 0.0)
ob_camera.display_type = 'WIRE'
ob_camera.lineart.crease_threshold = 0.0
ob_plane.location = (0.0, 0.0, 0.0)
ob_plane.scale = (25.72, 25.72, 25.72)
ob_cylinder.location = (0.0, 0.0, 0.9227)
_m = ob_cylinder.modifiers.new('Solidify', 'SOLIDIFY')
_m.thickness = 0.06
_m = ob_cylinder.modifiers.new('Solidify.001', 'SOLIDIFY')
_m = ob_cylinder.modifiers.new('Subdivision', 'SUBSURF')
_m = ob_cylinder.modifiers.new('Auto Smooth', 'NODES')
_m.node_group = ng_auto_smooth
_gi = [s.identifier for s in ng_auto_smooth.interface.items_tree if s.item_type == 'SOCKET' and s.in_out == 'INPUT']
_m[_gi[1]] = 0.5236  # Angle
ob_cylinder_001.location = (0.0, 0.0, 0.9136)
ob_cylinder_001.scale = (0.8725, 0.8725, 0.8725)
_m = ob_cylinder_001.modifiers.new('Subdivision', 'SUBSURF')
_m = ob_cylinder_001.modifiers.new('Auto Smooth', 'NODES')
_m.node_group = ng_auto_smooth
_gi = [s.identifier for s in ng_auto_smooth.interface.items_tree if s.item_type == 'SOCKET' and s.in_out == 'INPUT']
_m[_gi[1]] = 0.5236  # Angle
ob_cube.location = (0.0, 0.0, 1.636)
ob_cube.rotation_euler = (-0.2758, -0.5911, 0.9805)
ob_cube.scale = (0.2674, 0.2674, 0.2674)
ob_cube_001.location = (0.3731, -0.2055, 1.514)
ob_cube_001.rotation_euler = (-0.2758, -0.5911, 0.9805)
ob_cube_001.scale = (0.2674, 0.2674, 0.2674)
ob_cube_002.location = (0.2872, 0.3219, 1.62)
ob_cube_002.rotation_euler = (-0.4263, -0.2372, 0.1288)
ob_cube_002.scale = (0.2674, 0.2674, 0.2674)
ob_cube_003.location = (-0.4192, 0.18, 1.602)
ob_cube_003.rotation_euler = (-0.8712, -0.278, 2.161)
ob_cube_003.scale = (0.2674, 0.2674, 0.2674)
ob_cylinder_002.location = (0.0, -0.4828, 1.868)
ob_cylinder_002.scale = (0.04076, 0.03751, 0.4519)
ob_area.location = (0.0, 0.0, 5.436)
ob_area.scale = (10.15, 10.15, 10.15)
ob_light_001.location = (1.461, -1.573, 1.998)
ob_light_001.rotation_euler = (0.6503, 0.05522, 1.866)
ob_light_001.lock_rotations_4d = False
ob_light_001.empty_display_type = 'ARROWS'
ob_light_001.color = (0.0, 0.0, 0.0, 0.0)
ob_light_001.lineart.crease_threshold = 0.0
ob_light_002.location = (1.173, 2.024, 1.916)
ob_light_002.rotation_euler = (0.6503, 0.05522, 1.866)
ob_light_002.lock_rotations_4d = False
ob_light_002.empty_display_type = 'ARROWS'
ob_light_002.color = (0.0, 0.0, 0.0, 0.0)
ob_light_002.lineart.crease_threshold = 0.0
ob_light_003.location = (-0.0933, -2.41, 2.151)
ob_light_003.rotation_euler = (0.6503, 0.05522, 1.866)
ob_light_003.lock_rotations_4d = False
ob_light_003.empty_display_type = 'ARROWS'
ob_light_003.color = (0.0, 0.0, 0.0, 0.0)
ob_light_003.lineart.crease_threshold = 0.0

# ---- collection membership
col_collection.objects.link(ob_light)
col_collection.objects.link(ob_camera)
col_collection.objects.link(ob_plane)
col_collection.objects.link(ob_cylinder)
col_collection.objects.link(ob_cylinder_001)
col_collection.objects.link(ob_cube)
col_collection.objects.link(ob_cube_001)
col_collection.objects.link(ob_cube_002)
col_collection.objects.link(ob_cube_003)
col_collection.objects.link(ob_cylinder_002)
col_collection.objects.link(ob_area)
col_collection.objects.link(ob_light_001)
col_collection.objects.link(ob_light_002)
col_collection.objects.link(ob_light_003)

# ---- scene / render settings (as saved in the file)
scene.camera = ob_camera
scene.frame_start = 1; scene.frame_end = 250; scene.frame_set(1)
scene.render.engine = 'BLENDER_EEVEE_NEXT'
scene.cycles.sampling_pattern = 'TABULATED_SOBOL'
scene.cycles.use_light_tree = False
scene.view_settings.view_transform = 'Filmic'
bpy.context.view_layer.update()
